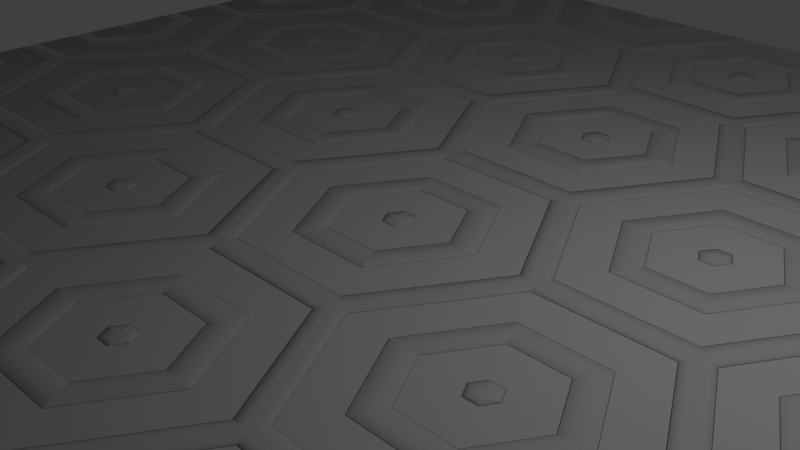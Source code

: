 # Source: distance.blend  (saved by Blender 2.80.75; exported with 4.5.12 LTS)
import bpy
from mathutils import Matrix  # noqa: F401  (used for matrix-valued properties, if any)

bpy.ops.wm.read_factory_settings(use_empty=True)
scene = bpy.context.scene
scene.name = 'Scene'

# ---- collections
col_collection = bpy.data.collections.new('Collection'); scene.collection.children.link(col_collection)

# ---- materials (node trees are filled in below, after node groups)
mat_hexa = bpy.data.materials.new('hexa')
mat_hexa.use_transparent_shadow = False

# ---- node groups
ng_lines = bpy.data.node_groups.new('lines', 'ShaderNodeTree')
_s = ng_lines.interface.new_socket(name='Color', in_out='OUTPUT', socket_type='NodeSocketColor')
_s.default_value = (0.0, 0.0, 0.0, 0.0)
_s = ng_lines.interface.new_socket(name='Input', in_out='INPUT', socket_type='NodeSocketFloat')
_N = ng_lines.nodes; _L = ng_lines.links
n0 = _N.new('ShaderNodeRGBCurve'); n0.name = 'RGB Curves'; n0.location = (-160, -220)
n0.hide = True
_c = n0.mapping.curves[3]
while len(_c.points) > 2: _c.points.remove(_c.points[-1])
_c.points[0].location = (0.0, 1.0); _c.points[0].handle_type = 'AUTO'
_c.points[1].location = (0.12727, 0.0); _c.points[1].handle_type = 'AUTO'
_p = _c.points.new(0.33182, 0.0); _p.handle_type = 'AUTO'
_p = _c.points.new(0.48638, 0.5); _p.handle_type = 'AUTO'
_p = _c.points.new(0.5, 0.80626); _p.handle_type = 'AUTO'
_p = _c.points.new(0.50002, 0.50002); _p.handle_type = 'AUTO'
_p = _c.points.new(0.64545, 0.0); _p.handle_type = 'AUTO'
_p = _c.points.new(0.9, 0.0); _p.handle_type = 'AUTO'
_p = _c.points.new(1.0, 1.0); _p.handle_type = 'AUTO'
n0.mapping.update()
n1 = _N.new('NodeGroupInput'); n1.name = 'Group Input'; n1.location = (-420, -140)
n2 = _N.new('NodeGroupOutput'); n2.name = 'Group Output'; n2.location = (380, -140)
n3 = _N.new('ShaderNodeRGBCurve'); n3.name = 'RGB Curves.003'; n3.location = (-160, -180)
n3.hide = True
_c = n3.mapping.curves[3]
while len(_c.points) > 2: _c.points.remove(_c.points[-1])
_c.points[0].location = (0.0, 1.0); _c.points[0].handle_type = 'AUTO'
_c.points[1].location = (0.1, 1.0); _c.points[1].handle_type = 'AUTO'
_p = _c.points.new(0.1, 0.0); _p.handle_type = 'AUTO'
_p = _c.points.new(0.9, 0.0); _p.handle_type = 'AUTO'
_p = _c.points.new(0.9, 1.0); _p.handle_type = 'AUTO'
_p = _c.points.new(1.0, 1.0); _p.handle_type = 'AUTO'
n3.mapping.update()
n4 = _N.new('ShaderNodeRGBCurve'); n4.name = 'RGB Curves.002'; n4.location = (-160, -140)
n4.hide = True
_c = n4.mapping.curves[3]
while len(_c.points) > 2: _c.points.remove(_c.points[-1])
_c.points[0].location = (0.0, 0.0); _c.points[0].handle_type = 'AUTO'
_c.points[1].location = (0.4, 0.0); _c.points[1].handle_type = 'AUTO'
_p = _c.points.new(0.4, 1.0); _p.handle_type = 'AUTO'
_p = _c.points.new(0.6, 1.0); _p.handle_type = 'AUTO'
_p = _c.points.new(0.6, 0.0); _p.handle_type = 'AUTO'
_p = _c.points.new(1.0, 0.0); _p.handle_type = 'AUTO'
n4.mapping.update()
n5 = _N.new('NodeReroute'); n5.name = 'Reroute'; n5.location = (-220, -160)
n5.width = 16
n5.socket_idname = 'NodeSocketFloat'
n6 = _N.new('ShaderNodeValToRGB'); n6.name = 'ColorRamp'; n6.location = (-200, 180)
n6.color_ramp.interpolation = 'CONSTANT'
while len(n6.color_ramp.elements) > 1: n6.color_ramp.elements.remove(n6.color_ramp.elements[-1])
n6.color_ramp.elements[0].position = 0.0; n6.color_ramp.elements[0].color = (0.0, 0.0, 0.0, 1.0)
_e = n6.color_ramp.elements.new(0.99); _e.color = (1.0, 1.0, 1.0, 1.0)
n7 = _N.new('ShaderNodeRGBCurve'); n7.name = 'RGB Curves.001'; n7.location = (-160, -60)
n7.hide = True
n7.mapping.update()
n8 = _N.new('ShaderNodeMix'); n8.name = 'Mix'; n8.location = (160, -40)
n8.data_type = 'RGBA'
_L.new(n5.outputs[0], n0.inputs[1])
_L.new(n5.outputs[0], n7.inputs[1])
_L.new(n5.outputs[0], n4.inputs[1])
_L.new(n5.outputs[0], n3.inputs[1])
_L.new(n1.outputs[0], n5.inputs[0])
_L.new(n3.outputs[0], n8.inputs[7])
_L.new(n4.outputs[0], n8.inputs[6])
_L.new(n5.outputs[0], n6.inputs[0])
_L.new(n8.outputs[2], n2.inputs[0])
n2.is_active_output = True
ng_vect_abs = bpy.data.node_groups.new('vect_abs', 'ShaderNodeTree')
_s = ng_vect_abs.interface.new_socket(name='Vector', in_out='OUTPUT', socket_type='NodeSocketVector')
_s.min_value = 0.0
_s.max_value = 0.0
_s = ng_vect_abs.interface.new_socket(name='Vector', in_out='INPUT', socket_type='NodeSocketVector')
_s.min_value = -1e+04
_s.max_value = 1e+04
_N = ng_vect_abs.nodes; _L = ng_vect_abs.links
n0 = _N.new('ShaderNodeMath'); n0.name = 'Math.007'; n0.location = (0, 0)
n0.hide = True
n0.operation = 'ABSOLUTE'
n1 = _N.new('ShaderNodeMath'); n1.name = 'Math'; n1.location = (0, 40)
n1.hide = True
n1.operation = 'ABSOLUTE'
n2 = _N.new('ShaderNodeMath'); n2.name = 'Math.010'; n2.location = (0, -40)
n2.hide = True
n2.operation = 'ABSOLUTE'
n3 = _N.new('ShaderNodeSeparateXYZ'); n3.name = 'Separate XYZ'; n3.location = (-220, 40)
n4 = _N.new('NodeGroupInput'); n4.name = 'Group Input'; n4.location = (-420, 0)
n5 = _N.new('NodeGroupOutput'); n5.name = 'Group Output'; n5.location = (420, 0)
n6 = _N.new('ShaderNodeCombineXYZ'); n6.name = 'Combine XYZ'; n6.location = (220, 40)
_L.new(n3.outputs[0], n1.inputs[0])
_L.new(n3.outputs[1], n0.inputs[0])
_L.new(n3.outputs[2], n2.inputs[0])
_L.new(n1.outputs[0], n6.inputs[0])
_L.new(n0.outputs[0], n6.inputs[1])
_L.new(n4.outputs[0], n3.inputs[0])
_L.new(n6.outputs[0], n5.inputs[0])
n5.is_active_output = True
ng_hexa_dist = bpy.data.node_groups.new('hexa_dist', 'ShaderNodeTree')
_s = ng_hexa_dist.interface.new_socket(name='Value', in_out='OUTPUT', socket_type='NodeSocketFloat')
_s.min_value = 0.0
_s.max_value = 0.0
_s = ng_hexa_dist.interface.new_socket(name='Input', in_out='INPUT', socket_type='NodeSocketVector')
_N = ng_hexa_dist.nodes; _L = ng_hexa_dist.links
n0 = _N.new('NodeReroute'); n0.name = 'Reroute.001'; n0.location = (128, -3)
n0.width = 16
n0.socket_idname = 'NodeSocketVector'
n1 = _N.new('ShaderNodeVectorMath'); n1.name = 'Vector Math.001'; n1.location = (224, 80)
n1.operation = 'DOT_PRODUCT'
n1.inputs[1].default_value = (0.0, 1.0, 0.0)
n2 = _N.new('NodeGroupOutput'); n2.name = 'Group Output'; n2.location = (879, 80)
n3 = _N.new('NodeGroupInput'); n3.name = 'Group Input'; n3.location = (-320, 40)
n4 = _N.new('ShaderNodeGroup'); n4.name = 'Group.006'; n4.location = (-100, 80)
n4.node_tree = ng_vect_abs
n5 = _N.new('ShaderNodeVectorMath'); n5.name = 'Vector Math.003'; n5.location = (224, -80)
n5.operation = 'DOT_PRODUCT'
n5.inputs[1].default_value = (0.866, 0.5, 0.0)
n6 = _N.new('ShaderNodeMath'); n6.name = 'Math.007'; n6.location = (664, 80)
n6.operation = 'MAXIMUM'
n7 = _N.new('ShaderNodeMath'); n7.name = 'Math'; n7.location = (444, -80)
n7.operation = 'MULTIPLY'
n7.inputs[1].default_value = 1.035
_L.new(n0.outputs[0], n1.inputs[0])
_L.new(n0.outputs[0], n5.inputs[0])
_L.new(n3.outputs[0], n4.inputs[0])
_L.new(n6.outputs[0], n2.inputs[0])
_L.new(n1.outputs[1], n6.inputs[0])
_L.new(n5.outputs[1], n7.inputs[0])
_L.new(n4.outputs[0], n0.inputs[0])
_L.new(n7.outputs[0], n6.inputs[1])
n2.is_active_output = True
ng_hexa_grid_dist = bpy.data.node_groups.new('hexa_grid_dist', 'ShaderNodeTree')
_s = ng_hexa_grid_dist.interface.new_socket(name='Value', in_out='OUTPUT', socket_type='NodeSocketFloat')
_s.min_value = 0.0
_s.max_value = 0.0
_s = ng_hexa_grid_dist.interface.new_socket(name='Input', in_out='INPUT', socket_type='NodeSocketVector')
_N = ng_hexa_grid_dist.nodes; _L = ng_hexa_grid_dist.links
n0 = _N.new('ShaderNodeVectorMath'); n0.name = 'Vector Math'; n0.location = (-100, -160)
n0.operation = 'SUBTRACT'
n0.inputs[1].default_value = (1.433, 0.866, 0.0)
n1 = _N.new('ShaderNodeGroup'); n1.name = 'Group.004'; n1.location = (60, -340)
n1.node_tree = ng_hexa_dist
n2 = _N.new('ShaderNodeVectorMath'); n2.name = 'Vector Math.001'; n2.location = (-100, 20)
n2.operation = 'SUBTRACT'
n2.inputs[1].default_value = (2.866, 0.0, 0.0)
n3 = _N.new('ShaderNodeVectorMath'); n3.name = 'Vector Math.003'; n3.location = (-100, 180)
n3.operation = 'SUBTRACT'
n3.inputs[1].default_value = (0.0, 1.732, 0.0)
n4 = _N.new('ShaderNodeVectorMath'); n4.name = 'Vector Math.004'; n4.location = (-100, 340)
n4.operation = 'SUBTRACT'
n4.inputs[1].default_value = (2.866, 1.732, 0.0)
n5 = _N.new('ShaderNodeMath'); n5.name = 'Math.007'; n5.location = (280, 320)
n5.operation = 'MINIMUM'
n6 = _N.new('NodeReroute'); n6.name = 'Reroute'; n6.location = (-280, -300)
n6.width = 16
n6.socket_idname = 'NodeSocketVector'
n7 = _N.new('ShaderNodeMath'); n7.name = 'Math.003'; n7.location = (640, -120)
n7.operation = 'MINIMUM'
n8 = _N.new('NodeGroupOutput'); n8.name = 'Group Output'; n8.location = (1080, -40)
n9 = _N.new('ShaderNodeMath'); n9.name = 'Math.001'; n9.location = (860, -80)
n9.operation = 'DIVIDE'
n9.inputs[1].default_value = 0.866
n10 = _N.new('ShaderNodeGroup'); n10.name = 'Group.009'; n10.location = (60, 300)
n10.node_tree = ng_hexa_dist
n11 = _N.new('ShaderNodeMath'); n11.name = 'Math.006'; n11.location = (460, 160)
n11.operation = 'MINIMUM'
n12 = _N.new('ShaderNodeMath'); n12.name = 'Math'; n12.location = (280, -220)
n12.operation = 'MINIMUM'
n13 = _N.new('ShaderNodeGroup'); n13.name = 'Group.005'; n13.location = (60, -200)
n13.node_tree = ng_hexa_dist
n14 = _N.new('ShaderNodeGroup'); n14.name = 'Group.008'; n14.location = (60, 140)
n14.node_tree = ng_hexa_dist
n15 = _N.new('ShaderNodeGroup'); n15.name = 'Group.006'; n15.location = (60, -20)
n15.node_tree = ng_hexa_dist
n16 = _N.new('NodeGroupInput'); n16.name = 'Group Input'; n16.location = (-480, 0)
_L.new(n6.outputs[0], n1.inputs[0])
_L.new(n1.outputs[0], n12.inputs[1])
_L.new(n0.outputs[0], n13.inputs[0])
_L.new(n6.outputs[0], n0.inputs[0])
_L.new(n12.outputs[0], n7.inputs[1])
_L.new(n2.outputs[0], n15.inputs[0])
_L.new(n6.outputs[0], n2.inputs[0])
_L.new(n3.outputs[0], n14.inputs[0])
_L.new(n6.outputs[0], n3.inputs[0])
_L.new(n11.outputs[0], n7.inputs[0])
_L.new(n16.outputs[0], n6.inputs[0])
_L.new(n4.outputs[0], n10.inputs[0])
_L.new(n10.outputs[0], n5.inputs[0])
_L.new(n7.outputs[0], n9.inputs[0])
_L.new(n14.outputs[0], n5.inputs[1])
_L.new(n6.outputs[0], n4.inputs[0])
_L.new(n9.outputs[0], n8.inputs[0])
_L.new(n5.outputs[0], n11.inputs[0])
_L.new(n13.outputs[0], n12.inputs[0])
_L.new(n15.outputs[0], n11.inputs[1])
n8.is_active_output = True
ng_vect_box = bpy.data.node_groups.new('vect_box', 'ShaderNodeTree')
_s = ng_vect_box.interface.new_socket(name='Vector', in_out='OUTPUT', socket_type='NodeSocketVector')
_s.min_value = 0.0
_s.max_value = 0.0
_s = ng_vect_box.interface.new_socket(name='Vector', in_out='INPUT', socket_type='NodeSocketVector')
_s.min_value = -1e+04
_s.max_value = 1e+04
_N = ng_vect_box.nodes; _L = ng_vect_box.links
n0 = _N.new('NodeGroupOutput'); n0.name = 'Group Output'; n0.location = (1000, 0)
n1 = _N.new('ShaderNodeCombineXYZ'); n1.name = 'Combine XYZ'; n1.location = (800, 40)
n2 = _N.new('ShaderNodeMath'); n2.name = 'Math.002'; n2.location = (140, 120)
n2.operation = 'DIVIDE'
n3 = _N.new('ShaderNodeMath'); n3.name = 'Math.003'; n3.location = (580, 100)
n3.operation = 'MULTIPLY'
n4 = _N.new('ShaderNodeMath'); n4.name = 'Math.004'; n4.location = (420, -120)
n4.operation = 'FRACT'
n5 = _N.new('ShaderNodeMath'); n5.name = 'Math.005'; n5.location = (200, -180)
n5.operation = 'DIVIDE'
n6 = _N.new('ShaderNodeValue'); n6.name = 'Value.001'; n6.location = (-40, -300)
n6.outputs[0].default_value = 1.732
n7 = _N.new('ShaderNodeMath'); n7.name = 'Math.006'; n7.location = (640, -200)
n7.operation = 'MULTIPLY'
n8 = _N.new('ShaderNodeValue'); n8.name = 'Value'; n8.location = (-100, 260)
n8.outputs[0].default_value = 2.866
n9 = _N.new('ShaderNodeMath'); n9.name = 'Math.001'; n9.location = (360, 180)
n9.operation = 'FRACT'
n10 = _N.new('ShaderNodeSeparateXYZ'); n10.name = 'Separate XYZ'; n10.location = (-200, 60)
n11 = _N.new('NodeGroupInput'); n11.name = 'Group Input'; n11.location = (-420, 0)
_L.new(n11.outputs[0], n10.inputs[0])
_L.new(n1.outputs[0], n0.inputs[0])
_L.new(n9.outputs[0], n3.inputs[0])
_L.new(n2.outputs[0], n9.inputs[0])
_L.new(n8.outputs[0], n2.inputs[1])
_L.new(n3.outputs[0], n1.inputs[0])
_L.new(n8.outputs[0], n3.inputs[1])
_L.new(n4.outputs[0], n7.inputs[0])
_L.new(n5.outputs[0], n4.inputs[0])
_L.new(n6.outputs[0], n5.inputs[1])
_L.new(n6.outputs[0], n7.inputs[1])
_L.new(n7.outputs[0], n1.inputs[1])
_L.new(n10.outputs[0], n2.inputs[0])
_L.new(n10.outputs[1], n5.inputs[0])
n0.is_active_output = True

# ---- material node trees
mat_hexa.use_nodes = True; mat_hexa.node_tree.nodes.clear()
_N = mat_hexa.node_tree.nodes; _L = mat_hexa.node_tree.links
n0 = _N.new('ShaderNodeOutputMaterial'); n0.name = 'Material Output'; n0.location = (1948, 226)
n1 = _N.new('ShaderNodeMath'); n1.name = 'Math.004'; n1.location = (296, -320)
n1.operation = 'MULTIPLY'
n2 = _N.new('ShaderNodeMath'); n2.name = 'Math.005'; n2.location = (456, -320)
n2.operation = 'FRACT'
n3 = _N.new('ShaderNodeGroup'); n3.name = 'Group.002'; n3.location = (80, -140)
n3.node_tree = ng_lines
n3.inputs[0].default_value = 0.0
n4 = _N.new('ShaderNodeVectorMath'); n4.name = 'Vector Math.002'; n4.location = (136, -320)
n4.operation = 'DOT_PRODUCT'
n4.inputs[1].default_value = (-0.866, 0.5, 0.0)
n5 = _N.new('ShaderNodeGroup'); n5.name = 'Group.001'; n5.location = (616, -320)
n5.node_tree = ng_lines
n6 = _N.new('NodeReroute'); n6.name = 'Reroute.002'; n6.location = (260, -600)
n6.width = 16
n6.socket_idname = 'NodeSocketFloat'
n7 = _N.new('ShaderNodeValue'); n7.name = 'Value'; n7.location = (40, -560)
n7.outputs[0].default_value = 1.0
n8 = _N.new('ShaderNodeGroup'); n8.name = 'Group.003'; n8.location = (-180, -160)
n8.node_tree = ng_vect_abs
n9 = _N.new('NodeReroute'); n9.name = 'Reroute.003'; n9.location = (520, 360)
n9.width = 16
n9.socket_idname = 'NodeSocketVector'
n10 = _N.new('ShaderNodeTexCoord'); n10.name = 'Texture Coordinate'; n10.location = (-280, 540)
n11 = _N.new('ShaderNodeMapping'); n11.name = 'Mapping'; n11.location = (-80, 580)
n11.vector_type = 'TEXTURE'
n12 = _N.new('ShaderNodeGroup'); n12.name = 'Group.010'; n12.location = (600, 440)
n12.node_tree = ng_hexa_grid_dist
n13 = _N.new('ShaderNodeGroup'); n13.name = 'Group.007'; n13.location = (300, 420)
n13.node_tree = ng_vect_box
n14 = _N.new('ShaderNodeMath'); n14.name = 'Math'; n14.location = (1480, 160)
n14.use_clamp = True
n14.inputs[1].default_value = 0.0
n15 = _N.new('ShaderNodeMath'); n15.name = 'Math.001'; n15.location = (1820, 0)
n15.operation = 'LESS_THAN'
n15.inputs[1].default_value = 0.1
n16 = _N.new('ShaderNodeBsdfPrincipled'); n16.name = 'Principled BSDF'; n16.location = (2440, 240)
n16.distribution = 'GGX'
n16.subsurface_method = 'BURLEY'
n16.inputs[0].default_value = (0.1749, 0.1749, 0.1749, 1.0)
n16.inputs[3].default_value = 1.45
n16.inputs[27].default_value = (0.0, 0.0, 0.0, 1.0)
n16.inputs[28].default_value = 1.0
n17 = _N.new('ShaderNodeDisplacement'); n17.name = 'Displacement'; n17.location = (1740, 300)
n17.inputs[2].default_value = 0.3
n18 = _N.new('ShaderNodeGroup'); n18.name = 'Group'; n18.location = (960, 380)
n18.node_tree = ng_lines
_L.new(n4.outputs[1], n1.inputs[0])
_L.new(n7.outputs[0], n6.inputs[0])
_L.new(n1.outputs[0], n2.inputs[0])
_L.new(n6.outputs[0], n1.inputs[1])
_L.new(n2.outputs[0], n5.inputs[0])
_L.new(n8.outputs[0], n4.inputs[0])
_L.new(n10.outputs[2], n11.inputs[0])
_L.new(n11.outputs[0], n13.inputs[0])
_L.new(n9.outputs[0], n12.inputs[0])
_L.new(n13.outputs[0], n9.inputs[0])
_L.new(n9.outputs[0], n8.inputs[0])
_L.new(n12.outputs[0], n18.inputs[0])
_L.new(n18.outputs[0], n14.inputs[0])
_L.new(n17.outputs[0], n0.inputs[2])
_L.new(n14.outputs[0], n17.inputs[0])
_L.new(n14.outputs[0], n15.inputs[0])
_L.new(n15.outputs[0], n16.inputs[2])
_L.new(n16.outputs[0], n0.inputs[0])
n0.is_active_output = True

# ---- world
world_world = bpy.data.worlds.new('World'); scene.world = world_world
world_world.use_nodes = True; world_world.node_tree.nodes.clear()
_N = world_world.node_tree.nodes; _L = world_world.node_tree.links
n0 = _N.new('ShaderNodeOutputWorld'); n0.name = 'World Output'; n0.location = (300, 300)
n1 = _N.new('ShaderNodeBackground'); n1.name = 'Background'; n1.location = (10, 300)
n1.inputs[0].default_value = (0.05088, 0.05088, 0.05088, 1.0)
_L.new(n1.outputs[0], n0.inputs[0])
n0.is_active_output = True
world_world.color = (0.05088, 0.05088, 0.05088)
world_world.use_sun_shadow = False
world_world.sun_shadow_jitter_overblur = 0.0

# ---- cameras
cam_camera = bpy.data.cameras.new('Camera')
cam_camera.clip_end = 100.0
cam_camera.ortho_scale = 7.314

# ---- lights
light_light = bpy.data.lights.new('Light', 'POINT')
light_light.transmission_factor = 0.0
light_light.energy = 1000.0
light_light.shadow_soft_size = 0.1
light_light.shadow_maximum_resolution = 0.006
light_light.use_absolute_resolution = True

# ---- meshes
me_plane = bpy.data.meshes.new('Plane')
me_plane.from_pydata([(-1.0, -1.0, 0.0), (1.0, -1.0, 0.0), (-1.0, 1.0, 0.0), (1.0, 1.0, 0.0), (1.097, -0.1444, -0.2129), (1.186, -0.1562, -0.1229)], [(4, 5)], [(0, 1, 3, 2)])
_uv = me_plane.uv_layers.new(name='UVMap')
_uv.uv.foreach_set('vector', [-4.311, -4.311, 4.311, -4.311, 4.311, 4.311, -4.311, 4.311])
me_plane.materials.append(mat_hexa)
me_plane.use_remesh_preserve_volume = False
me_plane.use_remesh_preserve_attributes = False
me_plane.use_mirror_vertex_groups = False
me_plane.update()
me_torus = bpy.data.meshes.new('Torus')
me_torus.from_pydata([(10.0, 0.0, 0.0), (9.732, 0.0, 1.0), (9.0, 0.0, 1.732), (8.0, 0.0, 2.0), (7.0, 0.0, 1.732), (6.268, 0.0, 1.0), (6.0, 0.0, 2.449e-16), (6.268, 0.0, -1.0), (7.0, 0.0, -1.732), (8.0, 0.0, -2.0), (9.0, 0.0, -1.732), (9.732, 0.0, -1.0), (9.914, 1.305, 0.0), (9.649, 1.27, 1.0), (8.923, 1.175, 1.732), (7.932, 1.044, 2.0), (6.94, 0.9137, 1.732), (6.214, 0.8181, 1.0), (5.949, 0.7832, 2.449e-16), (6.214, 0.8181, -1.0), (6.94, 0.9137, -1.732), (7.932, 1.044, -2.0), (8.923, 1.175, -1.732), (9.649, 1.27, -1.0), (9.659, 2.588, 0.0), (9.4, 2.519, 1.0), (8.693, 2.329, 1.732), (7.727, 2.071, 2.0), (6.761, 1.812, 1.732), (6.054, 1.622, 1.0), (5.796, 1.553, 2.449e-16), (6.054, 1.622, -1.0), (6.761, 1.812, -1.732), (7.727, 2.071, -2.0), (8.693, 2.329, -1.732), (9.4, 2.519, -1.0), (9.239, 3.827, 0.0), (8.991, 3.724, 1.0), (8.315, 3.444, 1.732), (7.391, 3.061, 2.0), (6.467, 2.679, 1.732), (5.791, 2.399, 1.0), (5.543, 2.296, 2.449e-16), (5.791, 2.399, -1.0), (6.467, 2.679, -1.732), (7.391, 3.061, -2.0), (8.315, 3.444, -1.732), (8.991, 3.724, -1.0), (8.66, 5.0, 0.0), (8.428, 4.866, 1.0), (7.794, 4.5, 1.732), (6.928, 4.0, 2.0), (6.062, 3.5, 1.732), (5.428, 3.134, 1.0), (5.196, 3.0, 2.449e-16), (5.428, 3.134, -1.0), (6.062, 3.5, -1.732), (6.928, 4.0, -2.0), (7.794, 4.5, -1.732), (8.428, 4.866, -1.0), (7.934, 6.088, 0.0), (7.721, 5.924, 1.0), (7.14, 5.479, 1.732), (6.347, 4.87, 2.0), (5.553, 4.261, 1.732), (4.973, 3.816, 1.0), (4.76, 3.653, 2.449e-16), (4.973, 3.816, -1.0), (5.553, 4.261, -1.732), (6.347, 4.87, -2.0), (7.14, 5.479, -1.732), (7.721, 5.924, -1.0), (7.071, 7.071, 0.0), (6.882, 6.882, 1.0), (6.364, 6.364, 1.732), (5.657, 5.657, 2.0), (4.95, 4.95, 1.732), (4.432, 4.432, 1.0), (4.243, 4.243, 2.449e-16), (4.432, 4.432, -1.0), (4.95, 4.95, -1.732), (5.657, 5.657, -2.0), (6.364, 6.364, -1.732), (6.882, 6.882, -1.0), (6.088, 7.934, 0.0), (5.924, 7.721, 1.0), (5.479, 7.14, 1.732), (4.87, 6.347, 2.0), (4.261, 5.553, 1.732), (3.816, 4.973, 1.0), (3.653, 4.76, 2.449e-16), (3.816, 4.973, -1.0), (4.261, 5.553, -1.732), (4.87, 6.347, -2.0), (5.479, 7.14, -1.732), (5.924, 7.721, -1.0), (5.0, 8.66, 0.0), (4.866, 8.428, 1.0), (4.5, 7.794, 1.732), (4.0, 6.928, 2.0), (3.5, 6.062, 1.732), (3.134, 5.428, 1.0), (3.0, 5.196, 2.449e-16), (3.134, 5.428, -1.0), (3.5, 6.062, -1.732), (4.0, 6.928, -2.0), (4.5, 7.794, -1.732), (4.866, 8.428, -1.0), (3.827, 9.239, 0.0), (3.724, 8.991, 1.0), (3.444, 8.315, 1.732), (3.061, 7.391, 2.0), (2.679, 6.467, 1.732), (2.399, 5.791, 1.0), (2.296, 5.543, 2.449e-16), (2.399, 5.791, -1.0), (2.679, 6.467, -1.732), (3.061, 7.391, -2.0), (3.444, 8.315, -1.732), (3.724, 8.991, -1.0), (2.588, 9.659, 0.0), (2.519, 9.4, 1.0), (2.329, 8.693, 1.732), (2.071, 7.727, 2.0), (1.812, 6.761, 1.732), (1.622, 6.054, 1.0), (1.553, 5.796, 2.449e-16), (1.622, 6.054, -1.0), (1.812, 6.761, -1.732), (2.071, 7.727, -2.0), (2.329, 8.693, -1.732), (2.519, 9.4, -1.0), (1.305, 9.914, 0.0), (1.27, 9.649, 1.0), (1.175, 8.923, 1.732), (1.044, 7.932, 2.0), (0.9137, 6.94, 1.732), (0.8181, 6.214, 1.0), (0.7832, 5.949, 2.449e-16), (0.8181, 6.214, -1.0), (0.9137, 6.94, -1.732), (1.044, 7.932, -2.0), (1.175, 8.923, -1.732), (1.27, 9.649, -1.0), (7.55e-07, 10.0, 0.0), (7.347e-07, 9.732, 1.0), (6.795e-07, 9.0, 1.732), (6.04e-07, 8.0, 2.0), (5.285e-07, 7.0, 1.732), (4.732e-07, 6.268, 1.0), (4.53e-07, 6.0, 2.449e-16), (4.732e-07, 6.268, -1.0), (5.285e-07, 7.0, -1.732), (6.04e-07, 8.0, -2.0), (6.795e-07, 9.0, -1.732), (7.347e-07, 9.732, -1.0), (-1.305, 9.914, 0.0), (-1.27, 9.649, 1.0), (-1.175, 8.923, 1.732), (-1.044, 7.932, 2.0), (-0.9137, 6.94, 1.732), (-0.8181, 6.214, 1.0), (-0.7832, 5.949, 2.449e-16), (-0.8181, 6.214, -1.0), (-0.9137, 6.94, -1.732), (-1.044, 7.932, -2.0), (-1.175, 8.923, -1.732), (-1.27, 9.649, -1.0), (-2.588, 9.659, 0.0), (-2.519, 9.4, 1.0), (-2.329, 8.693, 1.732), (-2.071, 7.727, 2.0), (-1.812, 6.761, 1.732), (-1.622, 6.054, 1.0), (-1.553, 5.796, 2.449e-16), (-1.622, 6.054, -1.0), (-1.812, 6.761, -1.732), (-2.071, 7.727, -2.0), (-2.329, 8.693, -1.732), (-2.519, 9.4, -1.0), (-3.827, 9.239, 0.0), (-3.724, 8.991, 1.0), (-3.444, 8.315, 1.732), (-3.061, 7.391, 2.0), (-2.679, 6.467, 1.732), (-2.399, 5.791, 1.0), (-2.296, 5.543, 2.449e-16), (-2.399, 5.791, -1.0), (-2.679, 6.467, -1.732), (-3.061, 7.391, -2.0), (-3.444, 8.315, -1.732), (-3.724, 8.991, -1.0), (-5.0, 8.66, 0.0), (-4.866, 8.428, 1.0), (-4.5, 7.794, 1.732), (-4.0, 6.928, 2.0), (-3.5, 6.062, 1.732), (-3.134, 5.428, 1.0), (-3.0, 5.196, 2.449e-16), (-3.134, 5.428, -1.0), (-3.5, 6.062, -1.732), (-4.0, 6.928, -2.0), (-4.5, 7.794, -1.732), (-4.866, 8.428, -1.0), (-6.088, 7.934, 0.0), (-5.924, 7.721, 1.0), (-5.479, 7.14, 1.732), (-4.87, 6.347, 2.0), (-4.261, 5.553, 1.732), (-3.816, 4.973, 1.0), (-3.653, 4.76, 2.449e-16), (-3.816, 4.973, -1.0), (-4.261, 5.553, -1.732), (-4.87, 6.347, -2.0), (-5.479, 7.14, -1.732), (-5.924, 7.721, -1.0), (-7.071, 7.071, 0.0), (-6.882, 6.882, 1.0), (-6.364, 6.364, 1.732), (-5.657, 5.657, 2.0), (-4.95, 4.95, 1.732), (-4.432, 4.432, 1.0), (-4.243, 4.243, 2.449e-16), (-4.432, 4.432, -1.0), (-4.95, 4.95, -1.732), (-5.657, 5.657, -2.0), (-6.364, 6.364, -1.732), (-6.882, 6.882, -1.0), (-7.934, 6.088, 0.0), (-7.721, 5.924, 1.0), (-7.14, 5.479, 1.732), (-6.347, 4.87, 2.0), (-5.553, 4.261, 1.732), (-4.973, 3.816, 1.0), (-4.76, 3.653, 2.449e-16), (-4.973, 3.816, -1.0), (-5.553, 4.261, -1.732), (-6.347, 4.87, -2.0), (-7.14, 5.479, -1.732), (-7.721, 5.924, -1.0), (-8.66, 5.0, 0.0), (-8.428, 4.866, 1.0), (-7.794, 4.5, 1.732), (-6.928, 4.0, 2.0), (-6.062, 3.5, 1.732), (-5.428, 3.134, 1.0), (-5.196, 3.0, 2.449e-16), (-5.428, 3.134, -1.0), (-6.062, 3.5, -1.732), (-6.928, 4.0, -2.0), (-7.794, 4.5, -1.732), (-8.428, 4.866, -1.0), (-9.239, 3.827, 0.0), (-8.991, 3.724, 1.0), (-8.315, 3.444, 1.732), (-7.391, 3.061, 2.0), (-6.467, 2.679, 1.732), (-5.791, 2.399, 1.0), (-5.543, 2.296, 2.449e-16), (-5.791, 2.399, -1.0), (-6.467, 2.679, -1.732), (-7.391, 3.061, -2.0), (-8.315, 3.444, -1.732), (-8.991, 3.724, -1.0), (-9.659, 2.588, 0.0), (-9.4, 2.519, 1.0), (-8.693, 2.329, 1.732), (-7.727, 2.071, 2.0), (-6.761, 1.812, 1.732), (-6.054, 1.622, 1.0), (-5.796, 1.553, 2.449e-16), (-6.054, 1.622, -1.0), (-6.761, 1.812, -1.732), (-7.727, 2.071, -2.0), (-8.693, 2.329, -1.732), (-9.4, 2.519, -1.0), (-9.914, 1.305, 0.0), (-9.649, 1.27, 1.0), (-8.923, 1.175, 1.732), (-7.932, 1.044, 2.0), (-6.94, 0.9137, 1.732), (-6.214, 0.8181, 1.0), (-5.949, 0.7832, 2.449e-16), (-6.214, 0.8181, -1.0), (-6.94, 0.9137, -1.732), (-7.932, 1.044, -2.0), (-8.923, 1.175, -1.732), (-9.649, 1.27, -1.0), (-10.0, 8.742e-07, 0.0), (-9.732, 8.508e-07, 1.0), (-9.0, 7.868e-07, 1.732), (-8.0, 6.994e-07, 2.0), (-7.0, 6.12e-07, 1.732), (-6.268, 5.48e-07, 1.0), (-6.0, 5.245e-07, 2.449e-16), (-6.268, 5.48e-07, -1.0), (-7.0, 6.12e-07, -1.732), (-8.0, 6.994e-07, -2.0), (-9.0, 7.868e-07, -1.732), (-9.732, 8.508e-07, -1.0), (-9.914, -1.305, 0.0), (-9.649, -1.27, 1.0), (-8.923, -1.175, 1.732), (-7.932, -1.044, 2.0), (-6.94, -0.9137, 1.732), (-6.214, -0.8181, 1.0), (-5.949, -0.7832, 2.449e-16), (-6.214, -0.8181, -1.0), (-6.94, -0.9137, -1.732), (-7.932, -1.044, -2.0), (-8.923, -1.175, -1.732), (-9.649, -1.27, -1.0), (-9.659, -2.588, 0.0), (-9.4, -2.519, 1.0), (-8.693, -2.329, 1.732), (-7.727, -2.071, 2.0), (-6.761, -1.812, 1.732), (-6.054, -1.622, 1.0), (-5.796, -1.553, 2.449e-16), (-6.054, -1.622, -1.0), (-6.761, -1.812, -1.732), (-7.727, -2.071, -2.0), (-8.693, -2.329, -1.732), (-9.4, -2.519, -1.0), (-9.239, -3.827, 0.0), (-8.991, -3.724, 1.0), (-8.315, -3.444, 1.732), (-7.391, -3.061, 2.0), (-6.467, -2.679, 1.732), (-5.791, -2.399, 1.0), (-5.543, -2.296, 2.449e-16), (-5.791, -2.399, -1.0), (-6.467, -2.679, -1.732), (-7.391, -3.061, -2.0), (-8.315, -3.444, -1.732), (-8.991, -3.724, -1.0), (-8.66, -5.0, 0.0), (-8.428, -4.866, 1.0), (-7.794, -4.5, 1.732), (-6.928, -4.0, 2.0), (-6.062, -3.5, 1.732), (-5.428, -3.134, 1.0), (-5.196, -3.0, 2.449e-16), (-5.428, -3.134, -1.0), (-6.062, -3.5, -1.732), (-6.928, -4.0, -2.0), (-7.794, -4.5, -1.732), (-8.428, -4.866, -1.0), (-7.934, -6.088, 0.0), (-7.721, -5.924, 1.0), (-7.14, -5.479, 1.732), (-6.347, -4.87, 2.0), (-5.553, -4.261, 1.732), (-4.973, -3.816, 1.0), (-4.76, -3.653, 2.449e-16), (-4.973, -3.816, -1.0), (-5.553, -4.261, -1.732), (-6.347, -4.87, -2.0), (-7.14, -5.479, -1.732), (-7.721, -5.924, -1.0), (-7.071, -7.071, 0.0), (-6.882, -6.882, 1.0), (-6.364, -6.364, 1.732), (-5.657, -5.657, 2.0), (-4.95, -4.95, 1.732), (-4.432, -4.432, 1.0), (-4.243, -4.243, 2.449e-16), (-4.432, -4.432, -1.0), (-4.95, -4.95, -1.732), (-5.657, -5.657, -2.0), (-6.364, -6.364, -1.732), (-6.882, -6.882, -1.0), (-6.088, -7.934, 0.0), (-5.925, -7.721, 1.0), (-5.479, -7.14, 1.732), (-4.87, -6.347, 2.0), (-4.261, -5.553, 1.732), (-3.816, -4.973, 1.0), (-3.653, -4.76, 2.449e-16), (-3.816, -4.973, -1.0), (-4.261, -5.553, -1.732), (-4.87, -6.347, -2.0), (-5.479, -7.14, -1.732), (-5.925, -7.721, -1.0), (-5.0, -8.66, 0.0), (-4.866, -8.428, 1.0), (-4.5, -7.794, 1.732), (-4.0, -6.928, 2.0), (-3.5, -6.062, 1.732), (-3.134, -5.428, 1.0), (-3.0, -5.196, 2.449e-16), (-3.134, -5.428, -1.0), (-3.5, -6.062, -1.732), (-4.0, -6.928, -2.0), (-4.5, -7.794, -1.732), (-4.866, -8.428, -1.0), (-3.827, -9.239, 0.0), (-3.724, -8.991, 1.0), (-3.444, -8.315, 1.732), (-3.061, -7.391, 2.0), (-2.679, -6.467, 1.732), (-2.399, -5.791, 1.0), (-2.296, -5.543, 2.449e-16), (-2.399, -5.791, -1.0), (-2.679, -6.467, -1.732), (-3.061, -7.391, -2.0), (-3.444, -8.315, -1.732), (-3.724, -8.991, -1.0), (-2.588, -9.659, 0.0), (-2.519, -9.4, 1.0), (-2.329, -8.693, 1.732), (-2.071, -7.727, 2.0), (-1.812, -6.761, 1.732), (-1.622, -6.054, 1.0), (-1.553, -5.796, 2.449e-16), (-1.622, -6.054, -1.0), (-1.812, -6.761, -1.732), (-2.071, -7.727, -2.0), (-2.329, -8.693, -1.732), (-2.519, -9.4, -1.0), (-1.305, -9.914, 0.0), (-1.27, -9.649, 1.0), (-1.175, -8.923, 1.732), (-1.044, -7.932, 2.0), (-0.9137, -6.94, 1.732), (-0.8181, -6.214, 1.0), (-0.7832, -5.949, 2.449e-16), (-0.8181, -6.214, -1.0), (-0.9137, -6.94, -1.732), (-1.044, -7.932, -2.0), (-1.175, -8.923, -1.732), (-1.27, -9.649, -1.0), (7.55e-07, -10.0, 0.0), (7.347e-07, -9.732, 1.0), (6.795e-07, -9.0, 1.732), (6.04e-07, -8.0, 2.0), (5.285e-07, -7.0, 1.732), (4.732e-07, -6.268, 1.0), (4.53e-07, -6.0, 2.449e-16), (4.732e-07, -6.268, -1.0), (5.285e-07, -7.0, -1.732), (6.04e-07, -8.0, -2.0), (6.795e-07, -9.0, -1.732), (7.347e-07, -9.732, -1.0), (1.305, -9.914, 0.0), (1.27, -9.649, 1.0), (1.175, -8.923, 1.732), (1.044, -7.932, 2.0), (0.9137, -6.94, 1.732), (0.8181, -6.214, 1.0), (0.7832, -5.949, 2.449e-16), (0.8181, -6.214, -1.0), (0.9137, -6.94, -1.732), (1.044, -7.932, -2.0), (1.175, -8.923, -1.732), (1.27, -9.649, -1.0), (2.588, -9.659, 0.0), (2.519, -9.4, 1.0), (2.329, -8.693, 1.732), (2.071, -7.727, 2.0), (1.812, -6.761, 1.732), (1.622, -6.054, 1.0), (1.553, -5.796, 2.449e-16), (1.622, -6.054, -1.0), (1.812, -6.761, -1.732), (2.071, -7.727, -2.0), (2.329, -8.693, -1.732), (2.519, -9.4, -1.0), (3.827, -9.239, 0.0), (3.724, -8.991, 1.0), (3.444, -8.315, 1.732), (3.061, -7.391, 2.0), (2.679, -6.467, 1.732), (2.399, -5.791, 1.0), (2.296, -5.543, 2.449e-16), (2.399, -5.791, -1.0), (2.679, -6.467, -1.732), (3.061, -7.391, -2.0), (3.444, -8.315, -1.732), (3.724, -8.991, -1.0), (5.0, -8.66, 0.0), (4.866, -8.428, 1.0), (4.5, -7.794, 1.732), (4.0, -6.928, 2.0), (3.5, -6.062, 1.732), (3.134, -5.428, 1.0), (3.0, -5.196, 2.449e-16), (3.134, -5.428, -1.0), (3.5, -6.062, -1.732), (4.0, -6.928, -2.0), (4.5, -7.794, -1.732), (4.866, -8.428, -1.0), (6.088, -7.934, 0.0), (5.924, -7.721, 1.0), (5.479, -7.14, 1.732), (4.87, -6.347, 2.0), (4.261, -5.553, 1.732), (3.816, -4.973, 1.0), (3.653, -4.76, 2.449e-16), (3.816, -4.973, -1.0), (4.261, -5.553, -1.732), (4.87, -6.347, -2.0), (5.479, -7.14, -1.732), (5.924, -7.721, -1.0), (7.071, -7.071, 0.0), (6.882, -6.882, 1.0), (6.364, -6.364, 1.732), (5.657, -5.657, 2.0), (4.95, -4.95, 1.732), (4.432, -4.432, 1.0), (4.243, -4.243, 2.449e-16), (4.432, -4.432, -1.0), (4.95, -4.95, -1.732), (5.657, -5.657, -2.0), (6.364, -6.364, -1.732), (6.882, -6.882, -1.0), (7.934, -6.088, 0.0), (7.721, -5.924, 1.0), (7.14, -5.479, 1.732), (6.347, -4.87, 2.0), (5.553, -4.261, 1.732), (4.973, -3.816, 1.0), (4.76, -3.653, 2.449e-16), (4.973, -3.816, -1.0), (5.553, -4.261, -1.732), (6.347, -4.87, -2.0), (7.14, -5.479, -1.732), (7.721, -5.924, -1.0), (8.66, -5.0, 0.0), (8.428, -4.866, 1.0), (7.794, -4.5, 1.732), (6.928, -4.0, 2.0), (6.062, -3.5, 1.732), (5.428, -3.134, 1.0), (5.196, -3.0, 2.449e-16), (5.428, -3.134, -1.0), (6.062, -3.5, -1.732), (6.928, -4.0, -2.0), (7.794, -4.5, -1.732), (8.428, -4.866, -1.0), (9.239, -3.827, 0.0), (8.991, -3.724, 1.0), (8.315, -3.444, 1.732), (7.391, -3.061, 2.0), (6.467, -2.679, 1.732), (5.791, -2.399, 1.0), (5.543, -2.296, 2.449e-16), (5.791, -2.399, -1.0), (6.467, -2.679, -1.732), (7.391, -3.061, -2.0), (8.315, -3.444, -1.732), (8.991, -3.724, -1.0), (9.659, -2.588, 0.0), (9.4, -2.519, 1.0), (8.693, -2.329, 1.732), (7.727, -2.071, 2.0), (6.761, -1.812, 1.732), (6.054, -1.622, 1.0), (5.796, -1.553, 2.449e-16), (6.054, -1.622, -1.0), (6.761, -1.812, -1.732), (7.727, -2.071, -2.0), (8.693, -2.329, -1.732), (9.4, -2.519, -1.0), (9.914, -1.305, 0.0), (9.649, -1.27, 1.0), (8.923, -1.175, 1.732), (7.932, -1.044, 2.0), (6.94, -0.9137, 1.732), (6.214, -0.8181, 1.0), (5.949, -0.7832, 2.449e-16), (6.214, -0.8181, -1.0), (6.94, -0.9137, -1.732), (7.932, -1.044, -2.0), (8.923, -1.175, -1.732), (9.649, -1.27, -1.0)], [], [(0, 12, 13, 1), (1, 13, 14, 2), (2, 14, 15, 3), (3, 15, 16, 4), (4, 16, 17, 5), (5, 17, 18, 6), (6, 18, 19, 7), (7, 19, 20, 8), (8, 20, 21, 9), (9, 21, 22, 10), (10, 22, 23, 11), (11, 23, 12, 0), (12, 24, 25, 13), (13, 25, 26, 14), (14, 26, 27, 15), (15, 27, 28, 16), (16, 28, 29, 17), (17, 29, 30, 18), (18, 30, 31, 19), (19, 31, 32, 20), (20, 32, 33, 21), (21, 33, 34, 22), (22, 34, 35, 23), (23, 35, 24, 12), (24, 36, 37, 25), (25, 37, 38, 26), (26, 38, 39, 27), (27, 39, 40, 28), (28, 40, 41, 29), (29, 41, 42, 30), (30, 42, 43, 31), (31, 43, 44, 32), (32, 44, 45, 33), (33, 45, 46, 34), (34, 46, 47, 35), (35, 47, 36, 24), (36, 48, 49, 37), (37, 49, 50, 38), (38, 50, 51, 39), (39, 51, 52, 40), (40, 52, 53, 41), (41, 53, 54, 42), (42, 54, 55, 43), (43, 55, 56, 44), (44, 56, 57, 45), (45, 57, 58, 46), (46, 58, 59, 47), (47, 59, 48, 36), (48, 60, 61, 49), (49, 61, 62, 50), (50, 62, 63, 51), (51, 63, 64, 52), (52, 64, 65, 53), (53, 65, 66, 54), (54, 66, 67, 55), (55, 67, 68, 56), (56, 68, 69, 57), (57, 69, 70, 58), (58, 70, 71, 59), (59, 71, 60, 48), (60, 72, 73, 61), (61, 73, 74, 62), (62, 74, 75, 63), (63, 75, 76, 64), (64, 76, 77, 65), (65, 77, 78, 66), (66, 78, 79, 67), (67, 79, 80, 68), (68, 80, 81, 69), (69, 81, 82, 70), (70, 82, 83, 71), (71, 83, 72, 60), (72, 84, 85, 73), (73, 85, 86, 74), (74, 86, 87, 75), (75, 87, 88, 76), (76, 88, 89, 77), (77, 89, 90, 78), (78, 90, 91, 79), (79, 91, 92, 80), (80, 92, 93, 81), (81, 93, 94, 82), (82, 94, 95, 83), (83, 95, 84, 72), (84, 96, 97, 85), (85, 97, 98, 86), (86, 98, 99, 87), (87, 99, 100, 88), (88, 100, 101, 89), (89, 101, 102, 90), (90, 102, 103, 91), (91, 103, 104, 92), (92, 104, 105, 93), (93, 105, 106, 94), (94, 106, 107, 95), (95, 107, 96, 84), (96, 108, 109, 97), (97, 109, 110, 98), (98, 110, 111, 99), (99, 111, 112, 100), (100, 112, 113, 101), (101, 113, 114, 102), (102, 114, 115, 103), (103, 115, 116, 104), (104, 116, 117, 105), (105, 117, 118, 106), (106, 118, 119, 107), (107, 119, 108, 96), (108, 120, 121, 109), (109, 121, 122, 110), (110, 122, 123, 111), (111, 123, 124, 112), (112, 124, 125, 113), (113, 125, 126, 114), (114, 126, 127, 115), (115, 127, 128, 116), (116, 128, 129, 117), (117, 129, 130, 118), (118, 130, 131, 119), (119, 131, 120, 108), (120, 132, 133, 121), (121, 133, 134, 122), (122, 134, 135, 123), (123, 135, 136, 124), (124, 136, 137, 125), (125, 137, 138, 126), (126, 138, 139, 127), (127, 139, 140, 128), (128, 140, 141, 129), (129, 141, 142, 130), (130, 142, 143, 131), (131, 143, 132, 120), (132, 144, 145, 133), (133, 145, 146, 134), (134, 146, 147, 135), (135, 147, 148, 136), (136, 148, 149, 137), (137, 149, 150, 138), (138, 150, 151, 139), (139, 151, 152, 140), (140, 152, 153, 141), (141, 153, 154, 142), (142, 154, 155, 143), (143, 155, 144, 132), (144, 156, 157, 145), (145, 157, 158, 146), (146, 158, 159, 147), (147, 159, 160, 148), (148, 160, 161, 149), (149, 161, 162, 150), (150, 162, 163, 151), (151, 163, 164, 152), (152, 164, 165, 153), (153, 165, 166, 154), (154, 166, 167, 155), (155, 167, 156, 144), (156, 168, 169, 157), (157, 169, 170, 158), (158, 170, 171, 159), (159, 171, 172, 160), (160, 172, 173, 161), (161, 173, 174, 162), (162, 174, 175, 163), (163, 175, 176, 164), (164, 176, 177, 165), (165, 177, 178, 166), (166, 178, 179, 167), (167, 179, 168, 156), (168, 180, 181, 169), (169, 181, 182, 170), (170, 182, 183, 171), (171, 183, 184, 172), (172, 184, 185, 173), (173, 185, 186, 174), (174, 186, 187, 175), (175, 187, 188, 176), (176, 188, 189, 177), (177, 189, 190, 178), (178, 190, 191, 179), (179, 191, 180, 168), (180, 192, 193, 181), (181, 193, 194, 182), (182, 194, 195, 183), (183, 195, 196, 184), (184, 196, 197, 185), (185, 197, 198, 186), (186, 198, 199, 187), (187, 199, 200, 188), (188, 200, 201, 189), (189, 201, 202, 190), (190, 202, 203, 191), (191, 203, 192, 180), (192, 204, 205, 193), (193, 205, 206, 194), (194, 206, 207, 195), (195, 207, 208, 196), (196, 208, 209, 197), (197, 209, 210, 198), (198, 210, 211, 199), (199, 211, 212, 200), (200, 212, 213, 201), (201, 213, 214, 202), (202, 214, 215, 203), (203, 215, 204, 192), (204, 216, 217, 205), (205, 217, 218, 206), (206, 218, 219, 207), (207, 219, 220, 208), (208, 220, 221, 209), (209, 221, 222, 210), (210, 222, 223, 211), (211, 223, 224, 212), (212, 224, 225, 213), (213, 225, 226, 214), (214, 226, 227, 215), (215, 227, 216, 204), (216, 228, 229, 217), (217, 229, 230, 218), (218, 230, 231, 219), (219, 231, 232, 220), (220, 232, 233, 221), (221, 233, 234, 222), (222, 234, 235, 223), (223, 235, 236, 224), (224, 236, 237, 225), (225, 237, 238, 226), (226, 238, 239, 227), (227, 239, 228, 216), (228, 240, 241, 229), (229, 241, 242, 230), (230, 242, 243, 231), (231, 243, 244, 232), (232, 244, 245, 233), (233, 245, 246, 234), (234, 246, 247, 235), (235, 247, 248, 236), (236, 248, 249, 237), (237, 249, 250, 238), (238, 250, 251, 239), (239, 251, 240, 228), (240, 252, 253, 241), (241, 253, 254, 242), (242, 254, 255, 243), (243, 255, 256, 244), (244, 256, 257, 245), (245, 257, 258, 246), (246, 258, 259, 247), (247, 259, 260, 248), (248, 260, 261, 249), (249, 261, 262, 250), (250, 262, 263, 251), (251, 263, 252, 240), (252, 264, 265, 253), (253, 265, 266, 254), (254, 266, 267, 255), (255, 267, 268, 256), (256, 268, 269, 257), (257, 269, 270, 258), (258, 270, 271, 259), (259, 271, 272, 260), (260, 272, 273, 261), (261, 273, 274, 262), (262, 274, 275, 263), (263, 275, 264, 252), (264, 276, 277, 265), (265, 277, 278, 266), (266, 278, 279, 267), (267, 279, 280, 268), (268, 280, 281, 269), (269, 281, 282, 270), (270, 282, 283, 271), (271, 283, 284, 272), (272, 284, 285, 273), (273, 285, 286, 274), (274, 286, 287, 275), (275, 287, 276, 264), (276, 288, 289, 277), (277, 289, 290, 278), (278, 290, 291, 279), (279, 291, 292, 280), (280, 292, 293, 281), (281, 293, 294, 282), (282, 294, 295, 283), (283, 295, 296, 284), (284, 296, 297, 285), (285, 297, 298, 286), (286, 298, 299, 287), (287, 299, 288, 276), (288, 300, 301, 289), (289, 301, 302, 290), (290, 302, 303, 291), (291, 303, 304, 292), (292, 304, 305, 293), (293, 305, 306, 294), (294, 306, 307, 295), (295, 307, 308, 296), (296, 308, 309, 297), (297, 309, 310, 298), (298, 310, 311, 299), (299, 311, 300, 288), (300, 312, 313, 301), (301, 313, 314, 302), (302, 314, 315, 303), (303, 315, 316, 304), (304, 316, 317, 305), (305, 317, 318, 306), (306, 318, 319, 307), (307, 319, 320, 308), (308, 320, 321, 309), (309, 321, 322, 310), (310, 322, 323, 311), (311, 323, 312, 300), (312, 324, 325, 313), (313, 325, 326, 314), (314, 326, 327, 315), (315, 327, 328, 316), (316, 328, 329, 317), (317, 329, 330, 318), (318, 330, 331, 319), (319, 331, 332, 320), (320, 332, 333, 321), (321, 333, 334, 322), (322, 334, 335, 323), (323, 335, 324, 312), (324, 336, 337, 325), (325, 337, 338, 326), (326, 338, 339, 327), (327, 339, 340, 328), (328, 340, 341, 329), (329, 341, 342, 330), (330, 342, 343, 331), (331, 343, 344, 332), (332, 344, 345, 333), (333, 345, 346, 334), (334, 346, 347, 335), (335, 347, 336, 324), (336, 348, 349, 337), (337, 349, 350, 338), (338, 350, 351, 339), (339, 351, 352, 340), (340, 352, 353, 341), (341, 353, 354, 342), (342, 354, 355, 343), (343, 355, 356, 344), (344, 356, 357, 345), (345, 357, 358, 346), (346, 358, 359, 347), (347, 359, 348, 336), (348, 360, 361, 349), (349, 361, 362, 350), (350, 362, 363, 351), (351, 363, 364, 352), (352, 364, 365, 353), (353, 365, 366, 354), (354, 366, 367, 355), (355, 367, 368, 356), (356, 368, 369, 357), (357, 369, 370, 358), (358, 370, 371, 359), (359, 371, 360, 348), (360, 372, 373, 361), (361, 373, 374, 362), (362, 374, 375, 363), (363, 375, 376, 364), (364, 376, 377, 365), (365, 377, 378, 366), (366, 378, 379, 367), (367, 379, 380, 368), (368, 380, 381, 369), (369, 381, 382, 370), (370, 382, 383, 371), (371, 383, 372, 360), (372, 384, 385, 373), (373, 385, 386, 374), (374, 386, 387, 375), (375, 387, 388, 376), (376, 388, 389, 377), (377, 389, 390, 378), (378, 390, 391, 379), (379, 391, 392, 380), (380, 392, 393, 381), (381, 393, 394, 382), (382, 394, 395, 383), (383, 395, 384, 372), (384, 396, 397, 385), (385, 397, 398, 386), (386, 398, 399, 387), (387, 399, 400, 388), (388, 400, 401, 389), (389, 401, 402, 390), (390, 402, 403, 391), (391, 403, 404, 392), (392, 404, 405, 393), (393, 405, 406, 394), (394, 406, 407, 395), (395, 407, 396, 384), (396, 408, 409, 397), (397, 409, 410, 398), (398, 410, 411, 399), (399, 411, 412, 400), (400, 412, 413, 401), (401, 413, 414, 402), (402, 414, 415, 403), (403, 415, 416, 404), (404, 416, 417, 405), (405, 417, 418, 406), (406, 418, 419, 407), (407, 419, 408, 396), (408, 420, 421, 409), (409, 421, 422, 410), (410, 422, 423, 411), (411, 423, 424, 412), (412, 424, 425, 413), (413, 425, 426, 414), (414, 426, 427, 415), (415, 427, 428, 416), (416, 428, 429, 417), (417, 429, 430, 418), (418, 430, 431, 419), (419, 431, 420, 408), (420, 432, 433, 421), (421, 433, 434, 422), (422, 434, 435, 423), (423, 435, 436, 424), (424, 436, 437, 425), (425, 437, 438, 426), (426, 438, 439, 427), (427, 439, 440, 428), (428, 440, 441, 429), (429, 441, 442, 430), (430, 442, 443, 431), (431, 443, 432, 420), (432, 444, 445, 433), (433, 445, 446, 434), (434, 446, 447, 435), (435, 447, 448, 436), (436, 448, 449, 437), (437, 449, 450, 438), (438, 450, 451, 439), (439, 451, 452, 440), (440, 452, 453, 441), (441, 453, 454, 442), (442, 454, 455, 443), (443, 455, 444, 432), (444, 456, 457, 445), (445, 457, 458, 446), (446, 458, 459, 447), (447, 459, 460, 448), (448, 460, 461, 449), (449, 461, 462, 450), (450, 462, 463, 451), (451, 463, 464, 452), (452, 464, 465, 453), (453, 465, 466, 454), (454, 466, 467, 455), (455, 467, 456, 444), (456, 468, 469, 457), (457, 469, 470, 458), (458, 470, 471, 459), (459, 471, 472, 460), (460, 472, 473, 461), (461, 473, 474, 462), (462, 474, 475, 463), (463, 475, 476, 464), (464, 476, 477, 465), (465, 477, 478, 466), (466, 478, 479, 467), (467, 479, 468, 456), (468, 480, 481, 469), (469, 481, 482, 470), (470, 482, 483, 471), (471, 483, 484, 472), (472, 484, 485, 473), (473, 485, 486, 474), (474, 486, 487, 475), (475, 487, 488, 476), (476, 488, 489, 477), (477, 489, 490, 478), (478, 490, 491, 479), (479, 491, 480, 468), (480, 492, 493, 481), (481, 493, 494, 482), (482, 494, 495, 483), (483, 495, 496, 484), (484, 496, 497, 485), (485, 497, 498, 486), (486, 498, 499, 487), (487, 499, 500, 488), (488, 500, 501, 489), (489, 501, 502, 490), (490, 502, 503, 491), (491, 503, 492, 480), (492, 504, 505, 493), (493, 505, 506, 494), (494, 506, 507, 495), (495, 507, 508, 496), (496, 508, 509, 497), (497, 509, 510, 498), (498, 510, 511, 499), (499, 511, 512, 500), (500, 512, 513, 501), (501, 513, 514, 502), (502, 514, 515, 503), (503, 515, 504, 492), (504, 516, 517, 505), (505, 517, 518, 506), (506, 518, 519, 507), (507, 519, 520, 508), (508, 520, 521, 509), (509, 521, 522, 510), (510, 522, 523, 511), (511, 523, 524, 512), (512, 524, 525, 513), (513, 525, 526, 514), (514, 526, 527, 515), (515, 527, 516, 504), (516, 528, 529, 517), (517, 529, 530, 518), (518, 530, 531, 519), (519, 531, 532, 520), (520, 532, 533, 521), (521, 533, 534, 522), (522, 534, 535, 523), (523, 535, 536, 524), (524, 536, 537, 525), (525, 537, 538, 526), (526, 538, 539, 527), (527, 539, 528, 516), (528, 540, 541, 529), (529, 541, 542, 530), (530, 542, 543, 531), (531, 543, 544, 532), (532, 544, 545, 533), (533, 545, 546, 534), (534, 546, 547, 535), (535, 547, 548, 536), (536, 548, 549, 537), (537, 549, 550, 538), (538, 550, 551, 539), (539, 551, 540, 528), (540, 552, 553, 541), (541, 553, 554, 542), (542, 554, 555, 543), (543, 555, 556, 544), (544, 556, 557, 545), (545, 557, 558, 546), (546, 558, 559, 547), (547, 559, 560, 548), (548, 560, 561, 549), (549, 561, 562, 550), (550, 562, 563, 551), (551, 563, 552, 540), (552, 564, 565, 553), (553, 565, 566, 554), (554, 566, 567, 555), (555, 567, 568, 556), (556, 568, 569, 557), (557, 569, 570, 558), (558, 570, 571, 559), (559, 571, 572, 560), (560, 572, 573, 561), (561, 573, 574, 562), (562, 574, 575, 563), (563, 575, 564, 552), (564, 0, 1, 565), (565, 1, 2, 566), (566, 2, 3, 567), (567, 3, 4, 568), (568, 4, 5, 569), (569, 5, 6, 570), (570, 6, 7, 571), (571, 7, 8, 572), (572, 8, 9, 573), (573, 9, 10, 574), (574, 10, 11, 575), (575, 11, 0, 564)])
me_torus.polygons.foreach_set('use_smooth', [True] * 576)
_uv = me_torus.uv_layers.new(name='UVMap')
_uv.uv.foreach_set('vector', [0.5, 0.5, 1.157, 0.5, 1.157, 1.221, 0.5, 1.221, 0.5, 1.221, 1.157, 1.221, 1.157, 1.942, 0.5, 1.942, 0.5, 1.942, 1.157, 1.942, 1.157, 2.663, 0.5, 2.663, 0.5, 2.663, 1.157, 2.663, 1.157, 3.384, 0.5, 3.384, 0.5, 3.384, 1.157, 3.384, 1.157, 4.105, 0.5, 4.105, 0.5, 4.105, 1.157, 4.105, 1.157, 4.826, 0.5, 4.826, 0.5, -3.826, 1.157, -3.826, 1.157, -3.105, 0.5, -3.105, 0.5, -3.105, 1.157, -3.105, 1.157, -2.384, 0.5, -2.384, 0.5, -2.384, 1.157, -2.384, 1.157, -1.663, 0.5, -1.663, 0.5, -1.663, 1.157, -1.663, 1.157, -0.9418, 0.5, -0.9418, 0.5, -0.9418, 1.157, -0.9418, 1.157, -0.2209, 0.5, -0.2209, 0.5, -0.2209, 1.157, -0.2209, 1.157, 0.5, 0.5, 0.5, 1.157, 0.5, 1.814, 0.5, 1.814, 1.221, 1.157, 1.221, 1.157, 1.221, 1.814, 1.221, 1.814, 1.942, 1.157, 1.942, 1.157, 1.942, 1.814, 1.942, 1.814, 2.663, 1.157, 2.663, 1.157, 2.663, 1.814, 2.663, 1.814, 3.384, 1.157, 3.384, 1.157, 3.384, 1.814, 3.384, 1.814, 4.105, 1.157, 4.105, 1.157, 4.105, 1.814, 4.105, 1.814, 4.826, 1.157, 4.826, 1.157, -3.826, 1.814, -3.826, 1.814, -3.105, 1.157, -3.105, 1.157, -3.105, 1.814, -3.105, 1.814, -2.384, 1.157, -2.384, 1.157, -2.384, 1.814, -2.384, 1.814, -1.663, 1.157, -1.663, 1.157, -1.663, 1.814, -1.663, 1.814, -0.9418, 1.157, -0.9418, 1.157, -0.9418, 1.814, -0.9418, 1.814, -0.2209, 1.157, -0.2209, 1.157, -0.2209, 1.814, -0.2209, 1.814, 0.5, 1.157, 0.5, 1.814, 0.5, 2.471, 0.5, 2.471, 1.221, 1.814, 1.221, 1.814, 1.221, 2.471, 1.221, 2.471, 1.942, 1.814, 1.942, 1.814, 1.942, 2.471, 1.942, 2.471, 2.663, 1.814, 2.663, 1.814, 2.663, 2.471, 2.663, 2.471, 3.384, 1.814, 3.384, 1.814, 3.384, 2.471, 3.384, 2.471, 4.105, 1.814, 4.105, 1.814, 4.105, 2.471, 4.105, 2.471, 4.826, 1.814, 4.826, 1.814, -3.826, 2.471, -3.826, 2.471, -3.105, 1.814, -3.105, 1.814, -3.105, 2.471, -3.105, 2.471, -2.384, 1.814, -2.384, 1.814, -2.384, 2.471, -2.384, 2.471, -1.663, 1.814, -1.663, 1.814, -1.663, 2.471, -1.663, 2.471, -0.9418, 1.814, -0.9418, 1.814, -0.9418, 2.471, -0.9418, 2.471, -0.2209, 1.814, -0.2209, 1.814, -0.2209, 2.471, -0.2209, 2.471, 0.5, 1.814, 0.5, 2.471, 0.5, 3.128, 0.5, 3.128, 1.221, 2.471, 1.221, 2.471, 1.221, 3.128, 1.221, 3.128, 1.942, 2.471, 1.942, 2.471, 1.942, 3.128, 1.942, 3.128, 2.663, 2.471, 2.663, 2.471, 2.663, 3.128, 2.663, 3.128, 3.384, 2.471, 3.384, 2.471, 3.384, 3.128, 3.384, 3.128, 4.105, 2.471, 4.105, 2.471, 4.105, 3.128, 4.105, 3.128, 4.826, 2.471, 4.826, 2.471, -3.826, 3.128, -3.826, 3.128, -3.105, 2.471, -3.105, 2.471, -3.105, 3.128, -3.105, 3.128, -2.384, 2.471, -2.384, 2.471, -2.384, 3.128, -2.384, 3.128, -1.663, 2.471, -1.663, 2.471, -1.663, 3.128, -1.663, 3.128, -0.9418, 2.471, -0.9418, 2.471, -0.9418, 3.128, -0.9418, 3.128, -0.2209, 2.471, -0.2209, 2.471, -0.2209, 3.128, -0.2209, 3.128, 0.5, 2.471, 0.5, 3.128, 0.5, 3.785, 0.5, 3.785, 1.221, 3.128, 1.221, 3.128, 1.221, 3.785, 1.221, 3.785, 1.942, 3.128, 1.942, 3.128, 1.942, 3.785, 1.942, 3.785, 2.663, 3.128, 2.663, 3.128, 2.663, 3.785, 2.663, 3.785, 3.384, 3.128, 3.384, 3.128, 3.384, 3.785, 3.384, 3.785, 4.105, 3.128, 4.105, 3.128, 4.105, 3.785, 4.105, 3.785, 4.826, 3.128, 4.826, 3.128, -3.826, 3.785, -3.826, 3.785, -3.105, 3.128, -3.105, 3.128, -3.105, 3.785, -3.105, 3.785, -2.384, 3.128, -2.384, 3.128, -2.384, 3.785, -2.384, 3.785, -1.663, 3.128, -1.663, 3.128, -1.663, 3.785, -1.663, 3.785, -0.9418, 3.128, -0.9418, 3.128, -0.9418, 3.785, -0.9418, 3.785, -0.2209, 3.128, -0.2209, 3.128, -0.2209, 3.785, -0.2209, 3.785, 0.5, 3.128, 0.5, 3.785, 0.5, 4.442, 0.5, 4.442, 1.221, 3.785, 1.221, 3.785, 1.221, 4.442, 1.221, 4.442, 1.942, 3.785, 1.942, 3.785, 1.942, 4.442, 1.942, 4.442, 2.663, 3.785, 2.663, 3.785, 2.663, 4.442, 2.663, 4.442, 3.384, 3.785, 3.384, 3.785, 3.384, 4.442, 3.384, 4.442, 4.105, 3.785, 4.105, 3.785, 4.105, 4.442, 4.105, 4.442, 4.826, 3.785, 4.826, 3.785, -3.826, 4.442, -3.826, 4.442, -3.105, 3.785, -3.105, 3.785, -3.105, 4.442, -3.105, 4.442, -2.384, 3.785, -2.384, 3.785, -2.384, 4.442, -2.384, 4.442, -1.663, 3.785, -1.663, 3.785, -1.663, 4.442, -1.663, 4.442, -0.9418, 3.785, -0.9418, 3.785, -0.9418, 4.442, -0.9418, 4.442, -0.2209, 3.785, -0.2209, 3.785, -0.2209, 4.442, -0.2209, 4.442, 0.5, 3.785, 0.5, 4.442, 0.5, 5.099, 0.5, 5.099, 1.221, 4.442, 1.221, 4.442, 1.221, 5.099, 1.221, 5.099, 1.942, 4.442, 1.942, 4.442, 1.942, 5.099, 1.942, 5.099, 2.663, 4.442, 2.663, 4.442, 2.663, 5.099, 2.663, 5.099, 3.384, 4.442, 3.384, 4.442, 3.384, 5.099, 3.384, 5.099, 4.105, 4.442, 4.105, 4.442, 4.105, 5.099, 4.105, 5.099, 4.826, 4.442, 4.826, 4.442, -3.826, 5.099, -3.826, 5.099, -3.105, 4.442, -3.105, 4.442, -3.105, 5.099, -3.105, 5.099, -2.384, 4.442, -2.384, 4.442, -2.384, 5.099, -2.384, 5.099, -1.663, 4.442, -1.663, 4.442, -1.663, 5.099, -1.663, 5.099, -0.9418, 4.442, -0.9418, 4.442, -0.9418, 5.099, -0.9418, 5.099, -0.2209, 4.442, -0.2209, 4.442, -0.2209, 5.099, -0.2209, 5.099, 0.5, 4.442, 0.5, 5.099, 0.5, 5.756, 0.5, 5.756, 1.221, 5.099, 1.221, 5.099, 1.221, 5.756, 1.221, 5.756, 1.942, 5.099, 1.942, 5.099, 1.942, 5.756, 1.942, 5.756, 2.663, 5.099, 2.663, 5.099, 2.663, 5.756, 2.663, 5.756, 3.384, 5.099, 3.384, 5.099, 3.384, 5.756, 3.384, 5.756, 4.105, 5.099, 4.105, 5.099, 4.105, 5.756, 4.105, 5.756, 4.826, 5.099, 4.826, 5.099, -3.826, 5.756, -3.826, 5.756, -3.105, 5.099, -3.105, 5.099, -3.105, 5.756, -3.105, 5.756, -2.384, 5.099, -2.384, 5.099, -2.384, 5.756, -2.384, 5.756, -1.663, 5.099, -1.663, 5.099, -1.663, 5.756, -1.663, 5.756, -0.9418, 5.099, -0.9418, 5.099, -0.9418, 5.756, -0.9418, 5.756, -0.2209, 5.099, -0.2209, 5.099, -0.2209, 5.756, -0.2209, 5.756, 0.5, 5.099, 0.5, 5.756, 0.5, 6.413, 0.5, 6.413, 1.221, 5.756, 1.221, 5.756, 1.221, 6.413, 1.221, 6.413, 1.942, 5.756, 1.942, 5.756, 1.942, 6.413, 1.942, 6.413, 2.663, 5.756, 2.663, 5.756, 2.663, 6.413, 2.663, 6.413, 3.384, 5.756, 3.384, 5.756, 3.384, 6.413, 3.384, 6.413, 4.105, 5.756, 4.105, 5.756, 4.105, 6.413, 4.105, 6.413, 4.826, 5.756, 4.826, 5.756, -3.826, 6.413, -3.826, 6.413, -3.105, 5.756, -3.105, 5.756, -3.105, 6.413, -3.105, 6.413, -2.384, 5.756, -2.384, 5.756, -2.384, 6.413, -2.384, 6.413, -1.663, 5.756, -1.663, 5.756, -1.663, 6.413, -1.663, 6.413, -0.9418, 5.756, -0.9418, 5.756, -0.9418, 6.413, -0.9418, 6.413, -0.2209, 5.756, -0.2209, 5.756, -0.2209, 6.413, -0.2209, 6.413, 0.5, 5.756, 0.5, 6.413, 0.5, 7.07, 0.5, 7.07, 1.221, 6.413, 1.221, 6.413, 1.221, 7.07, 1.221, 7.07, 1.942, 6.413, 1.942, 6.413, 1.942, 7.07, 1.942, 7.07, 2.663, 6.413, 2.663, 6.413, 2.663, 7.07, 2.663, 7.07, 3.384, 6.413, 3.384, 6.413, 3.384, 7.07, 3.384, 7.07, 4.105, 6.413, 4.105, 6.413, 4.105, 7.07, 4.105, 7.07, 4.826, 6.413, 4.826, 6.413, -3.826, 7.07, -3.826, 7.07, -3.105, 6.413, -3.105, 6.413, -3.105, 7.07, -3.105, 7.07, -2.384, 6.413, -2.384, 6.413, -2.384, 7.07, -2.384, 7.07, -1.663, 6.413, -1.663, 6.413, -1.663, 7.07, -1.663, 7.07, -0.9418, 6.413, -0.9418, 6.413, -0.9418, 7.07, -0.9418, 7.07, -0.2209, 6.413, -0.2209, 6.413, -0.2209, 7.07, -0.2209, 7.07, 0.5, 6.413, 0.5, 7.07, 0.5, 7.727, 0.5, 7.727, 1.221, 7.07, 1.221, 7.07, 1.221, 7.727, 1.221, 7.727, 1.942, 7.07, 1.942, 7.07, 1.942, 7.727, 1.942, 7.727, 2.663, 7.07, 2.663, 7.07, 2.663, 7.727, 2.663, 7.727, 3.384, 7.07, 3.384, 7.07, 3.384, 7.727, 3.384, 7.727, 4.105, 7.07, 4.105, 7.07, 4.105, 7.727, 4.105, 7.727, 4.826, 7.07, 4.826, 7.07, -3.826, 7.727, -3.826, 7.727, -3.105, 7.07, -3.105, 7.07, -3.105, 7.727, -3.105, 7.727, -2.384, 7.07, -2.384, 7.07, -2.384, 7.727, -2.384, 7.727, -1.663, 7.07, -1.663, 7.07, -1.663, 7.727, -1.663, 7.727, -0.9418, 7.07, -0.9418, 7.07, -0.9418, 7.727, -0.9418, 7.727, -0.2209, 7.07, -0.2209, 7.07, -0.2209, 7.727, -0.2209, 7.727, 0.5, 7.07, 0.5, 7.727, 0.5, 8.384, 0.5, 8.384, 1.221, 7.727, 1.221, 7.727, 1.221, 8.384, 1.221, 8.384, 1.942, 7.727, 1.942, 7.727, 1.942, 8.384, 1.942, 8.384, 2.663, 7.727, 2.663, 7.727, 2.663, 8.384, 2.663, 8.384, 3.384, 7.727, 3.384, 7.727, 3.384, 8.384, 3.384, 8.384, 4.105, 7.727, 4.105, 7.727, 4.105, 8.384, 4.105, 8.384, 4.826, 7.727, 4.826, 7.727, -3.826, 8.384, -3.826, 8.384, -3.105, 7.727, -3.105, 7.727, -3.105, 8.384, -3.105, 8.384, -2.384, 7.727, -2.384, 7.727, -2.384, 8.384, -2.384, 8.384, -1.663, 7.727, -1.663, 7.727, -1.663, 8.384, -1.663, 8.384, -0.9418, 7.727, -0.9418, 7.727, -0.9418, 8.384, -0.9418, 8.384, -0.2209, 7.727, -0.2209, 7.727, -0.2209, 8.384, -0.2209, 8.384, 0.5, 7.727, 0.5, 8.384, 0.5, 9.041, 0.5, 9.041, 1.221, 8.384, 1.221, 8.384, 1.221, 9.041, 1.221, 9.041, 1.942, 8.384, 1.942, 8.384, 1.942, 9.041, 1.942, 9.041, 2.663, 8.384, 2.663, 8.384, 2.663, 9.041, 2.663, 9.041, 3.384, 8.384, 3.384, 8.384, 3.384, 9.041, 3.384, 9.041, 4.105, 8.384, 4.105, 8.384, 4.105, 9.041, 4.105, 9.041, 4.826, 8.384, 4.826, 8.384, -3.826, 9.041, -3.826, 9.041, -3.105, 8.384, -3.105, 8.384, -3.105, 9.041, -3.105, 9.041, -2.384, 8.384, -2.384, 8.384, -2.384, 9.041, -2.384, 9.041, -1.663, 8.384, -1.663, 8.384, -1.663, 9.041, -1.663, 9.041, -0.9418, 8.384, -0.9418, 8.384, -0.9418, 9.041, -0.9418, 9.041, -0.2209, 8.384, -0.2209, 8.384, -0.2209, 9.041, -0.2209, 9.041, 0.5, 8.384, 0.5, 9.041, 0.5, 9.698, 0.5, 9.698, 1.221, 9.041, 1.221, 9.041, 1.221, 9.698, 1.221, 9.698, 1.942, 9.041, 1.942, 9.041, 1.942, 9.698, 1.942, 9.698, 2.663, 9.041, 2.663, 9.041, 2.663, 9.698, 2.663, 9.698, 3.384, 9.041, 3.384, 9.041, 3.384, 9.698, 3.384, 9.698, 4.105, 9.041, 4.105, 9.041, 4.105, 9.698, 4.105, 9.698, 4.826, 9.041, 4.826, 9.041, -3.826, 9.698, -3.826, 9.698, -3.105, 9.041, -3.105, 9.041, -3.105, 9.698, -3.105, 9.698, -2.384, 9.041, -2.384, 9.041, -2.384, 9.698, -2.384, 9.698, -1.663, 9.041, -1.663, 9.041, -1.663, 9.698, -1.663, 9.698, -0.9418, 9.041, -0.9418, 9.041, -0.9418, 9.698, -0.9418, 9.698, -0.2209, 9.041, -0.2209, 9.041, -0.2209, 9.698, -0.2209, 9.698, 0.5, 9.041, 0.5, 9.698, 0.5, 10.36, 0.5, 10.36, 1.221, 9.698, 1.221, 9.698, 1.221, 10.36, 1.221, 10.36, 1.942, 9.698, 1.942, 9.698, 1.942, 10.36, 1.942, 10.36, 2.663, 9.698, 2.663, 9.698, 2.663, 10.36, 2.663, 10.36, 3.384, 9.698, 3.384, 9.698, 3.384, 10.36, 3.384, 10.36, 4.105, 9.698, 4.105, 9.698, 4.105, 10.36, 4.105, 10.36, 4.826, 9.698, 4.826, 9.698, -3.826, 10.36, -3.826, 10.36, -3.105, 9.698, -3.105, 9.698, -3.105, 10.36, -3.105, 10.36, -2.384, 9.698, -2.384, 9.698, -2.384, 10.36, -2.384, 10.36, -1.663, 9.698, -1.663, 9.698, -1.663, 10.36, -1.663, 10.36, -0.9418, 9.698, -0.9418, 9.698, -0.9418, 10.36, -0.9418, 10.36, -0.2209, 9.698, -0.2209, 9.698, -0.2209, 10.36, -0.2209, 10.36, 0.5, 9.698, 0.5, 10.36, 0.5, 11.01, 0.5, 11.01, 1.221, 10.36, 1.221, 10.36, 1.221, 11.01, 1.221, 11.01, 1.942, 10.36, 1.942, 10.36, 1.942, 11.01, 1.942, 11.01, 2.663, 10.36, 2.663, 10.36, 2.663, 11.01, 2.663, 11.01, 3.384, 10.36, 3.384, 10.36, 3.384, 11.01, 3.384, 11.01, 4.105, 10.36, 4.105, 10.36, 4.105, 11.01, 4.105, 11.01, 4.826, 10.36, 4.826, 10.36, -3.826, 11.01, -3.826, 11.01, -3.105, 10.36, -3.105, 10.36, -3.105, 11.01, -3.105, 11.01, -2.384, 10.36, -2.384, 10.36, -2.384, 11.01, -2.384, 11.01, -1.663, 10.36, -1.663, 10.36, -1.663, 11.01, -1.663, 11.01, -0.9418, 10.36, -0.9418, 10.36, -0.9418, 11.01, -0.9418, 11.01, -0.2209, 10.36, -0.2209, 10.36, -0.2209, 11.01, -0.2209, 11.01, 0.5, 10.36, 0.5, 11.01, 0.5, 11.67, 0.5, 11.67, 1.221, 11.01, 1.221, 11.01, 1.221, 11.67, 1.221, 11.67, 1.942, 11.01, 1.942, 11.01, 1.942, 11.67, 1.942, 11.67, 2.663, 11.01, 2.663, 11.01, 2.663, 11.67, 2.663, 11.67, 3.384, 11.01, 3.384, 11.01, 3.384, 11.67, 3.384, 11.67, 4.105, 11.01, 4.105, 11.01, 4.105, 11.67, 4.105, 11.67, 4.826, 11.01, 4.826, 11.01, -3.826, 11.67, -3.826, 11.67, -3.105, 11.01, -3.105, 11.01, -3.105, 11.67, -3.105, 11.67, -2.384, 11.01, -2.384, 11.01, -2.384, 11.67, -2.384, 11.67, -1.663, 11.01, -1.663, 11.01, -1.663, 11.67, -1.663, 11.67, -0.9418, 11.01, -0.9418, 11.01, -0.9418, 11.67, -0.9418, 11.67, -0.2209, 11.01, -0.2209, 11.01, -0.2209, 11.67, -0.2209, 11.67, 0.5, 11.01, 0.5, 11.67, 0.5, 12.33, 0.5, 12.33, 1.221, 11.67, 1.221, 11.67, 1.221, 12.33, 1.221, 12.33, 1.942, 11.67, 1.942, 11.67, 1.942, 12.33, 1.942, 12.33, 2.663, 11.67, 2.663, 11.67, 2.663, 12.33, 2.663, 12.33, 3.384, 11.67, 3.384, 11.67, 3.384, 12.33, 3.384, 12.33, 4.105, 11.67, 4.105, 11.67, 4.105, 12.33, 4.105, 12.33, 4.826, 11.67, 4.826, 11.67, -3.826, 12.33, -3.826, 12.33, -3.105, 11.67, -3.105, 11.67, -3.105, 12.33, -3.105, 12.33, -2.384, 11.67, -2.384, 11.67, -2.384, 12.33, -2.384, 12.33, -1.663, 11.67, -1.663, 11.67, -1.663, 12.33, -1.663, 12.33, -0.9418, 11.67, -0.9418, 11.67, -0.9418, 12.33, -0.9418, 12.33, -0.2209, 11.67, -0.2209, 11.67, -0.2209, 12.33, -0.2209, 12.33, 0.5, 11.67, 0.5, 12.33, 0.5, 12.98, 0.5, 12.98, 1.221, 12.33, 1.221, 12.33, 1.221, 12.98, 1.221, 12.98, 1.942, 12.33, 1.942, 12.33, 1.942, 12.98, 1.942, 12.98, 2.663, 12.33, 2.663, 12.33, 2.663, 12.98, 2.663, 12.98, 3.384, 12.33, 3.384, 12.33, 3.384, 12.98, 3.384, 12.98, 4.105, 12.33, 4.105, 12.33, 4.105, 12.98, 4.105, 12.98, 4.826, 12.33, 4.826, 12.33, -3.826, 12.98, -3.826, 12.98, -3.105, 12.33, -3.105, 12.33, -3.105, 12.98, -3.105, 12.98, -2.384, 12.33, -2.384, 12.33, -2.384, 12.98, -2.384, 12.98, -1.663, 12.33, -1.663, 12.33, -1.663, 12.98, -1.663, 12.98, -0.9418, 12.33, -0.9418, 12.33, -0.9418, 12.98, -0.9418, 12.98, -0.2209, 12.33, -0.2209, 12.33, -0.2209, 12.98, -0.2209, 12.98, 0.5, 12.33, 0.5, 12.98, 0.5, 13.64, 0.5, 13.64, 1.221, 12.98, 1.221, 12.98, 1.221, 13.64, 1.221, 13.64, 1.942, 12.98, 1.942, 12.98, 1.942, 13.64, 1.942, 13.64, 2.663, 12.98, 2.663, 12.98, 2.663, 13.64, 2.663, 13.64, 3.384, 12.98, 3.384, 12.98, 3.384, 13.64, 3.384, 13.64, 4.105, 12.98, 4.105, 12.98, 4.105, 13.64, 4.105, 13.64, 4.826, 12.98, 4.826, 12.98, -3.826, 13.64, -3.826, 13.64, -3.105, 12.98, -3.105, 12.98, -3.105, 13.64, -3.105, 13.64, -2.384, 12.98, -2.384, 12.98, -2.384, 13.64, -2.384, 13.64, -1.663, 12.98, -1.663, 12.98, -1.663, 13.64, -1.663, 13.64, -0.9418, 12.98, -0.9418, 12.98, -0.9418, 13.64, -0.9418, 13.64, -0.2209, 12.98, -0.2209, 12.98, -0.2209, 13.64, -0.2209, 13.64, 0.5, 12.98, 0.5, 13.64, 0.5, 14.3, 0.5, 14.3, 1.221, 13.64, 1.221, 13.64, 1.221, 14.3, 1.221, 14.3, 1.942, 13.64, 1.942, 13.64, 1.942, 14.3, 1.942, 14.3, 2.663, 13.64, 2.663, 13.64, 2.663, 14.3, 2.663, 14.3, 3.384, 13.64, 3.384, 13.64, 3.384, 14.3, 3.384, 14.3, 4.105, 13.64, 4.105, 13.64, 4.105, 14.3, 4.105, 14.3, 4.826, 13.64, 4.826, 13.64, -3.826, 14.3, -3.826, 14.3, -3.105, 13.64, -3.105, 13.64, -3.105, 14.3, -3.105, 14.3, -2.384, 13.64, -2.384, 13.64, -2.384, 14.3, -2.384, 14.3, -1.663, 13.64, -1.663, 13.64, -1.663, 14.3, -1.663, 14.3, -0.9418, 13.64, -0.9418, 13.64, -0.9418, 14.3, -0.9418, 14.3, -0.2209, 13.64, -0.2209, 13.64, -0.2209, 14.3, -0.2209, 14.3, 0.5, 13.64, 0.5, 14.3, 0.5, 14.95, 0.5, 14.95, 1.221, 14.3, 1.221, 14.3, 1.221, 14.95, 1.221, 14.95, 1.942, 14.3, 1.942, 14.3, 1.942, 14.95, 1.942, 14.95, 2.663, 14.3, 2.663, 14.3, 2.663, 14.95, 2.663, 14.95, 3.384, 14.3, 3.384, 14.3, 3.384, 14.95, 3.384, 14.95, 4.105, 14.3, 4.105, 14.3, 4.105, 14.95, 4.105, 14.95, 4.826, 14.3, 4.826, 14.3, -3.826, 14.95, -3.826, 14.95, -3.105, 14.3, -3.105, 14.3, -3.105, 14.95, -3.105, 14.95, -2.384, 14.3, -2.384, 14.3, -2.384, 14.95, -2.384, 14.95, -1.663, 14.3, -1.663, 14.3, -1.663, 14.95, -1.663, 14.95, -0.9418, 14.3, -0.9418, 14.3, -0.9418, 14.95, -0.9418, 14.95, -0.2209, 14.3, -0.2209, 14.3, -0.2209, 14.95, -0.2209, 14.95, 0.5, 14.3, 0.5, 14.95, 0.5, 15.61, 0.5, 15.61, 1.221, 14.95, 1.221, 14.95, 1.221, 15.61, 1.221, 15.61, 1.942, 14.95, 1.942, 14.95, 1.942, 15.61, 1.942, 15.61, 2.663, 14.95, 2.663, 14.95, 2.663, 15.61, 2.663, 15.61, 3.384, 14.95, 3.384, 14.95, 3.384, 15.61, 3.384, 15.61, 4.105, 14.95, 4.105, 14.95, 4.105, 15.61, 4.105, 15.61, 4.826, 14.95, 4.826, 14.95, -3.826, 15.61, -3.826, 15.61, -3.105, 14.95, -3.105, 14.95, -3.105, 15.61, -3.105, 15.61, -2.384, 14.95, -2.384, 14.95, -2.384, 15.61, -2.384, 15.61, -1.663, 14.95, -1.663, 14.95, -1.663, 15.61, -1.663, 15.61, -0.9418, 14.95, -0.9418, 14.95, -0.9418, 15.61, -0.9418, 15.61, -0.2209, 14.95, -0.2209, 14.95, -0.2209, 15.61, -0.2209, 15.61, 0.5, 14.95, 0.5, 15.61, 0.5, 16.27, 0.5, 16.27, 1.221, 15.61, 1.221, 15.61, 1.221, 16.27, 1.221, 16.27, 1.942, 15.61, 1.942, 15.61, 1.942, 16.27, 1.942, 16.27, 2.663, 15.61, 2.663, 15.61, 2.663, 16.27, 2.663, 16.27, 3.384, 15.61, 3.384, 15.61, 3.384, 16.27, 3.384, 16.27, 4.105, 15.61, 4.105, 15.61, 4.105, 16.27, 4.105, 16.27, 4.826, 15.61, 4.826, 15.61, -3.826, 16.27, -3.826, 16.27, -3.105, 15.61, -3.105, 15.61, -3.105, 16.27, -3.105, 16.27, -2.384, 15.61, -2.384, 15.61, -2.384, 16.27, -2.384, 16.27, -1.663, 15.61, -1.663, 15.61, -1.663, 16.27, -1.663, 16.27, -0.9418, 15.61, -0.9418, 15.61, -0.9418, 16.27, -0.9418, 16.27, -0.2209, 15.61, -0.2209, 15.61, -0.2209, 16.27, -0.2209, 16.27, 0.5, 15.61, 0.5, -15.27, 0.5, -14.61, 0.5, -14.61, 1.221, -15.27, 1.221, -15.27, 1.221, -14.61, 1.221, -14.61, 1.942, -15.27, 1.942, -15.27, 1.942, -14.61, 1.942, -14.61, 2.663, -15.27, 2.663, -15.27, 2.663, -14.61, 2.663, -14.61, 3.384, -15.27, 3.384, -15.27, 3.384, -14.61, 3.384, -14.61, 4.105, -15.27, 4.105, -15.27, 4.105, -14.61, 4.105, -14.61, 4.826, -15.27, 4.826, -15.27, -3.826, -14.61, -3.826, -14.61, -3.105, -15.27, -3.105, -15.27, -3.105, -14.61, -3.105, -14.61, -2.384, -15.27, -2.384, -15.27, -2.384, -14.61, -2.384, -14.61, -1.663, -15.27, -1.663, -15.27, -1.663, -14.61, -1.663, -14.61, -0.9418, -15.27, -0.9418, -15.27, -0.9418, -14.61, -0.9418, -14.61, -0.2209, -15.27, -0.2209, -15.27, -0.2209, -14.61, -0.2209, -14.61, 0.5, -15.27, 0.5, -14.61, 0.5, -13.95, 0.5, -13.95, 1.221, -14.61, 1.221, -14.61, 1.221, -13.95, 1.221, -13.95, 1.942, -14.61, 1.942, -14.61, 1.942, -13.95, 1.942, -13.95, 2.663, -14.61, 2.663, -14.61, 2.663, -13.95, 2.663, -13.95, 3.384, -14.61, 3.384, -14.61, 3.384, -13.95, 3.384, -13.95, 4.105, -14.61, 4.105, -14.61, 4.105, -13.95, 4.105, -13.95, 4.826, -14.61, 4.826, -14.61, -3.826, -13.95, -3.826, -13.95, -3.105, -14.61, -3.105, -14.61, -3.105, -13.95, -3.105, -13.95, -2.384, -14.61, -2.384, -14.61, -2.384, -13.95, -2.384, -13.95, -1.663, -14.61, -1.663, -14.61, -1.663, -13.95, -1.663, -13.95, -0.9418, -14.61, -0.9418, -14.61, -0.9418, -13.95, -0.9418, -13.95, -0.2209, -14.61, -0.2209, -14.61, -0.2209, -13.95, -0.2209, -13.95, 0.5, -14.61, 0.5, -13.95, 0.5, -13.3, 0.5, -13.3, 1.221, -13.95, 1.221, -13.95, 1.221, -13.3, 1.221, -13.3, 1.942, -13.95, 1.942, -13.95, 1.942, -13.3, 1.942, -13.3, 2.663, -13.95, 2.663, -13.95, 2.663, -13.3, 2.663, -13.3, 3.384, -13.95, 3.384, -13.95, 3.384, -13.3, 3.384, -13.3, 4.105, -13.95, 4.105, -13.95, 4.105, -13.3, 4.105, -13.3, 4.826, -13.95, 4.826, -13.95, -3.826, -13.3, -3.826, -13.3, -3.105, -13.95, -3.105, -13.95, -3.105, -13.3, -3.105, -13.3, -2.384, -13.95, -2.384, -13.95, -2.384, -13.3, -2.384, -13.3, -1.663, -13.95, -1.663, -13.95, -1.663, -13.3, -1.663, -13.3, -0.9418, -13.95, -0.9418, -13.95, -0.9418, -13.3, -0.9418, -13.3, -0.2209, -13.95, -0.2209, -13.95, -0.2209, -13.3, -0.2209, -13.3, 0.5, -13.95, 0.5, -13.3, 0.5, -12.64, 0.5, -12.64, 1.221, -13.3, 1.221, -13.3, 1.221, -12.64, 1.221, -12.64, 1.942, -13.3, 1.942, -13.3, 1.942, -12.64, 1.942, -12.64, 2.663, -13.3, 2.663, -13.3, 2.663, -12.64, 2.663, -12.64, 3.384, -13.3, 3.384, -13.3, 3.384, -12.64, 3.384, -12.64, 4.105, -13.3, 4.105, -13.3, 4.105, -12.64, 4.105, -12.64, 4.826, -13.3, 4.826, -13.3, -3.826, -12.64, -3.826, -12.64, -3.105, -13.3, -3.105, -13.3, -3.105, -12.64, -3.105, -12.64, -2.384, -13.3, -2.384, -13.3, -2.384, -12.64, -2.384, -12.64, -1.663, -13.3, -1.663, -13.3, -1.663, -12.64, -1.663, -12.64, -0.9418, -13.3, -0.9418, -13.3, -0.9418, -12.64, -0.9418, -12.64, -0.2209, -13.3, -0.2209, -13.3, -0.2209, -12.64, -0.2209, -12.64, 0.5, -13.3, 0.5, -12.64, 0.5, -11.98, 0.5, -11.98, 1.221, -12.64, 1.221, -12.64, 1.221, -11.98, 1.221, -11.98, 1.942, -12.64, 1.942, -12.64, 1.942, -11.98, 1.942, -11.98, 2.663, -12.64, 2.663, -12.64, 2.663, -11.98, 2.663, -11.98, 3.384, -12.64, 3.384, -12.64, 3.384, -11.98, 3.384, -11.98, 4.105, -12.64, 4.105, -12.64, 4.105, -11.98, 4.105, -11.98, 4.826, -12.64, 4.826, -12.64, -3.826, -11.98, -3.826, -11.98, -3.105, -12.64, -3.105, -12.64, -3.105, -11.98, -3.105, -11.98, -2.384, -12.64, -2.384, -12.64, -2.384, -11.98, -2.384, -11.98, -1.663, -12.64, -1.663, -12.64, -1.663, -11.98, -1.663, -11.98, -0.9418, -12.64, -0.9418, -12.64, -0.9418, -11.98, -0.9418, -11.98, -0.2209, -12.64, -0.2209, -12.64, -0.2209, -11.98, -0.2209, -11.98, 0.5, -12.64, 0.5, -11.98, 0.5, -11.33, 0.5, -11.33, 1.221, -11.98, 1.221, -11.98, 1.221, -11.33, 1.221, -11.33, 1.942, -11.98, 1.942, -11.98, 1.942, -11.33, 1.942, -11.33, 2.663, -11.98, 2.663, -11.98, 2.663, -11.33, 2.663, -11.33, 3.384, -11.98, 3.384, -11.98, 3.384, -11.33, 3.384, -11.33, 4.105, -11.98, 4.105, -11.98, 4.105, -11.33, 4.105, -11.33, 4.826, -11.98, 4.826, -11.98, -3.826, -11.33, -3.826, -11.33, -3.105, -11.98, -3.105, -11.98, -3.105, -11.33, -3.105, -11.33, -2.384, -11.98, -2.384, -11.98, -2.384, -11.33, -2.384, -11.33, -1.663, -11.98, -1.663, -11.98, -1.663, -11.33, -1.663, -11.33, -0.9418, -11.98, -0.9418, -11.98, -0.9418, -11.33, -0.9418, -11.33, -0.2209, -11.98, -0.2209, -11.98, -0.2209, -11.33, -0.2209, -11.33, 0.5, -11.98, 0.5, -11.33, 0.5, -10.67, 0.5, -10.67, 1.221, -11.33, 1.221, -11.33, 1.221, -10.67, 1.221, -10.67, 1.942, -11.33, 1.942, -11.33, 1.942, -10.67, 1.942, -10.67, 2.663, -11.33, 2.663, -11.33, 2.663, -10.67, 2.663, -10.67, 3.384, -11.33, 3.384, -11.33, 3.384, -10.67, 3.384, -10.67, 4.105, -11.33, 4.105, -11.33, 4.105, -10.67, 4.105, -10.67, 4.826, -11.33, 4.826, -11.33, -3.826, -10.67, -3.826, -10.67, -3.105, -11.33, -3.105, -11.33, -3.105, -10.67, -3.105, -10.67, -2.384, -11.33, -2.384, -11.33, -2.384, -10.67, -2.384, -10.67, -1.663, -11.33, -1.663, -11.33, -1.663, -10.67, -1.663, -10.67, -0.9418, -11.33, -0.9418, -11.33, -0.9418, -10.67, -0.9418, -10.67, -0.2209, -11.33, -0.2209, -11.33, -0.2209, -10.67, -0.2209, -10.67, 0.5, -11.33, 0.5, -10.67, 0.5, -10.01, 0.5, -10.01, 1.221, -10.67, 1.221, -10.67, 1.221, -10.01, 1.221, -10.01, 1.942, -10.67, 1.942, -10.67, 1.942, -10.01, 1.942, -10.01, 2.663, -10.67, 2.663, -10.67, 2.663, -10.01, 2.663, -10.01, 3.384, -10.67, 3.384, -10.67, 3.384, -10.01, 3.384, -10.01, 4.105, -10.67, 4.105, -10.67, 4.105, -10.01, 4.105, -10.01, 4.826, -10.67, 4.826, -10.67, -3.826, -10.01, -3.826, -10.01, -3.105, -10.67, -3.105, -10.67, -3.105, -10.01, -3.105, -10.01, -2.384, -10.67, -2.384, -10.67, -2.384, -10.01, -2.384, -10.01, -1.663, -10.67, -1.663, -10.67, -1.663, -10.01, -1.663, -10.01, -0.9418, -10.67, -0.9418, -10.67, -0.9418, -10.01, -0.9418, -10.01, -0.2209, -10.67, -0.2209, -10.67, -0.2209, -10.01, -0.2209, -10.01, 0.5, -10.67, 0.5, -10.01, 0.5, -9.355, 0.5, -9.355, 1.221, -10.01, 1.221, -10.01, 1.221, -9.355, 1.221, -9.355, 1.942, -10.01, 1.942, -10.01, 1.942, -9.355, 1.942, -9.355, 2.663, -10.01, 2.663, -10.01, 2.663, -9.355, 2.663, -9.355, 3.384, -10.01, 3.384, -10.01, 3.384, -9.355, 3.384, -9.355, 4.105, -10.01, 4.105, -10.01, 4.105, -9.355, 4.105, -9.355, 4.826, -10.01, 4.826, -10.01, -3.826, -9.355, -3.826, -9.355, -3.105, -10.01, -3.105, -10.01, -3.105, -9.355, -3.105, -9.355, -2.384, -10.01, -2.384, -10.01, -2.384, -9.355, -2.384, -9.355, -1.663, -10.01, -1.663, -10.01, -1.663, -9.355, -1.663, -9.355, -0.9418, -10.01, -0.9418, -10.01, -0.9418, -9.355, -0.9418, -9.355, -0.2209, -10.01, -0.2209, -10.01, -0.2209, -9.355, -0.2209, -9.355, 0.5, -10.01, 0.5, -9.355, 0.5, -8.698, 0.5, -8.698, 1.221, -9.355, 1.221, -9.355, 1.221, -8.698, 1.221, -8.698, 1.942, -9.355, 1.942, -9.355, 1.942, -8.698, 1.942, -8.698, 2.663, -9.355, 2.663, -9.355, 2.663, -8.698, 2.663, -8.698, 3.384, -9.355, 3.384, -9.355, 3.384, -8.698, 3.384, -8.698, 4.105, -9.355, 4.105, -9.355, 4.105, -8.698, 4.105, -8.698, 4.826, -9.355, 4.826, -9.355, -3.826, -8.698, -3.826, -8.698, -3.105, -9.355, -3.105, -9.355, -3.105, -8.698, -3.105, -8.698, -2.384, -9.355, -2.384, -9.355, -2.384, -8.698, -2.384, -8.698, -1.663, -9.355, -1.663, -9.355, -1.663, -8.698, -1.663, -8.698, -0.9418, -9.355, -0.9418, -9.355, -0.9418, -8.698, -0.9418, -8.698, -0.2209, -9.355, -0.2209, -9.355, -0.2209, -8.698, -0.2209, -8.698, 0.5, -9.355, 0.5, -8.698, 0.5, -8.041, 0.5, -8.041, 1.221, -8.698, 1.221, -8.698, 1.221, -8.041, 1.221, -8.041, 1.942, -8.698, 1.942, -8.698, 1.942, -8.041, 1.942, -8.041, 2.663, -8.698, 2.663, -8.698, 2.663, -8.041, 2.663, -8.041, 3.384, -8.698, 3.384, -8.698, 3.384, -8.041, 3.384, -8.041, 4.105, -8.698, 4.105, -8.698, 4.105, -8.041, 4.105, -8.041, 4.826, -8.698, 4.826, -8.698, -3.826, -8.041, -3.826, -8.041, -3.105, -8.698, -3.105, -8.698, -3.105, -8.041, -3.105, -8.041, -2.384, -8.698, -2.384, -8.698, -2.384, -8.041, -2.384, -8.041, -1.663, -8.698, -1.663, -8.698, -1.663, -8.041, -1.663, -8.041, -0.9418, -8.698, -0.9418, -8.698, -0.9418, -8.041, -0.9418, -8.041, -0.2209, -8.698, -0.2209, -8.698, -0.2209, -8.041, -0.2209, -8.041, 0.5, -8.698, 0.5, -8.041, 0.5, -7.384, 0.5, -7.384, 1.221, -8.041, 1.221, -8.041, 1.221, -7.384, 1.221, -7.384, 1.942, -8.041, 1.942, -8.041, 1.942, -7.384, 1.942, -7.384, 2.663, -8.041, 2.663, -8.041, 2.663, -7.384, 2.663, -7.384, 3.384, -8.041, 3.384, -8.041, 3.384, -7.384, 3.384, -7.384, 4.105, -8.041, 4.105, -8.041, 4.105, -7.384, 4.105, -7.384, 4.826, -8.041, 4.826, -8.041, -3.826, -7.384, -3.826, -7.384, -3.105, -8.041, -3.105, -8.041, -3.105, -7.384, -3.105, -7.384, -2.384, -8.041, -2.384, -8.041, -2.384, -7.384, -2.384, -7.384, -1.663, -8.041, -1.663, -8.041, -1.663, -7.384, -1.663, -7.384, -0.9418, -8.041, -0.9418, -8.041, -0.9418, -7.384, -0.9418, -7.384, -0.2209, -8.041, -0.2209, -8.041, -0.2209, -7.384, -0.2209, -7.384, 0.5, -8.041, 0.5, -7.384, 0.5, -6.727, 0.5, -6.727, 1.221, -7.384, 1.221, -7.384, 1.221, -6.727, 1.221, -6.727, 1.942, -7.384, 1.942, -7.384, 1.942, -6.727, 1.942, -6.727, 2.663, -7.384, 2.663, -7.384, 2.663, -6.727, 2.663, -6.727, 3.384, -7.384, 3.384, -7.384, 3.384, -6.727, 3.384, -6.727, 4.105, -7.384, 4.105, -7.384, 4.105, -6.727, 4.105, -6.727, 4.826, -7.384, 4.826, -7.384, -3.826, -6.727, -3.826, -6.727, -3.105, -7.384, -3.105, -7.384, -3.105, -6.727, -3.105, -6.727, -2.384, -7.384, -2.384, -7.384, -2.384, -6.727, -2.384, -6.727, -1.663, -7.384, -1.663, -7.384, -1.663, -6.727, -1.663, -6.727, -0.9418, -7.384, -0.9418, -7.384, -0.9418, -6.727, -0.9418, -6.727, -0.2209, -7.384, -0.2209, -7.384, -0.2209, -6.727, -0.2209, -6.727, 0.5, -7.384, 0.5, -6.727, 0.5, -6.07, 0.5, -6.07, 1.221, -6.727, 1.221, -6.727, 1.221, -6.07, 1.221, -6.07, 1.942, -6.727, 1.942, -6.727, 1.942, -6.07, 1.942, -6.07, 2.663, -6.727, 2.663, -6.727, 2.663, -6.07, 2.663, -6.07, 3.384, -6.727, 3.384, -6.727, 3.384, -6.07, 3.384, -6.07, 4.105, -6.727, 4.105, -6.727, 4.105, -6.07, 4.105, -6.07, 4.826, -6.727, 4.826, -6.727, -3.826, -6.07, -3.826, -6.07, -3.105, -6.727, -3.105, -6.727, -3.105, -6.07, -3.105, -6.07, -2.384, -6.727, -2.384, -6.727, -2.384, -6.07, -2.384, -6.07, -1.663, -6.727, -1.663, -6.727, -1.663, -6.07, -1.663, -6.07, -0.9418, -6.727, -0.9418, -6.727, -0.9418, -6.07, -0.9418, -6.07, -0.2209, -6.727, -0.2209, -6.727, -0.2209, -6.07, -0.2209, -6.07, 0.5, -6.727, 0.5, -6.07, 0.5, -5.413, 0.5, -5.413, 1.221, -6.07, 1.221, -6.07, 1.221, -5.413, 1.221, -5.413, 1.942, -6.07, 1.942, -6.07, 1.942, -5.413, 1.942, -5.413, 2.663, -6.07, 2.663, -6.07, 2.663, -5.413, 2.663, -5.413, 3.384, -6.07, 3.384, -6.07, 3.384, -5.413, 3.384, -5.413, 4.105, -6.07, 4.105, -6.07, 4.105, -5.413, 4.105, -5.413, 4.826, -6.07, 4.826, -6.07, -3.826, -5.413, -3.826, -5.413, -3.105, -6.07, -3.105, -6.07, -3.105, -5.413, -3.105, -5.413, -2.384, -6.07, -2.384, -6.07, -2.384, -5.413, -2.384, -5.413, -1.663, -6.07, -1.663, -6.07, -1.663, -5.413, -1.663, -5.413, -0.9418, -6.07, -0.9418, -6.07, -0.9418, -5.413, -0.9418, -5.413, -0.2209, -6.07, -0.2209, -6.07, -0.2209, -5.413, -0.2209, -5.413, 0.5, -6.07, 0.5, -5.413, 0.5, -4.756, 0.5, -4.756, 1.221, -5.413, 1.221, -5.413, 1.221, -4.756, 1.221, -4.756, 1.942, -5.413, 1.942, -5.413, 1.942, -4.756, 1.942, -4.756, 2.663, -5.413, 2.663, -5.413, 2.663, -4.756, 2.663, -4.756, 3.384, -5.413, 3.384, -5.413, 3.384, -4.756, 3.384, -4.756, 4.105, -5.413, 4.105, -5.413, 4.105, -4.756, 4.105, -4.756, 4.826, -5.413, 4.826, -5.413, -3.826, -4.756, -3.826, -4.756, -3.105, -5.413, -3.105, -5.413, -3.105, -4.756, -3.105, -4.756, -2.384, -5.413, -2.384, -5.413, -2.384, -4.756, -2.384, -4.756, -1.663, -5.413, -1.663, -5.413, -1.663, -4.756, -1.663, -4.756, -0.9418, -5.413, -0.9418, -5.413, -0.9418, -4.756, -0.9418, -4.756, -0.2209, -5.413, -0.2209, -5.413, -0.2209, -4.756, -0.2209, -4.756, 0.5, -5.413, 0.5, -4.756, 0.5, -4.099, 0.5, -4.099, 1.221, -4.756, 1.221, -4.756, 1.221, -4.099, 1.221, -4.099, 1.942, -4.756, 1.942, -4.756, 1.942, -4.099, 1.942, -4.099, 2.663, -4.756, 2.663, -4.756, 2.663, -4.099, 2.663, -4.099, 3.384, -4.756, 3.384, -4.756, 3.384, -4.099, 3.384, -4.099, 4.105, -4.756, 4.105, -4.756, 4.105, -4.099, 4.105, -4.099, 4.826, -4.756, 4.826, -4.756, -3.826, -4.099, -3.826, -4.099, -3.105, -4.756, -3.105, -4.756, -3.105, -4.099, -3.105, -4.099, -2.384, -4.756, -2.384, -4.756, -2.384, -4.099, -2.384, -4.099, -1.663, -4.756, -1.663, -4.756, -1.663, -4.099, -1.663, -4.099, -0.9418, -4.756, -0.9418, -4.756, -0.9418, -4.099, -0.9418, -4.099, -0.2209, -4.756, -0.2209, -4.756, -0.2209, -4.099, -0.2209, -4.099, 0.5, -4.756, 0.5, -4.099, 0.5, -3.442, 0.5, -3.442, 1.221, -4.099, 1.221, -4.099, 1.221, -3.442, 1.221, -3.442, 1.942, -4.099, 1.942, -4.099, 1.942, -3.442, 1.942, -3.442, 2.663, -4.099, 2.663, -4.099, 2.663, -3.442, 2.663, -3.442, 3.384, -4.099, 3.384, -4.099, 3.384, -3.442, 3.384, -3.442, 4.105, -4.099, 4.105, -4.099, 4.105, -3.442, 4.105, -3.442, 4.826, -4.099, 4.826, -4.099, -3.826, -3.442, -3.826, -3.442, -3.105, -4.099, -3.105, -4.099, -3.105, -3.442, -3.105, -3.442, -2.384, -4.099, -2.384, -4.099, -2.384, -3.442, -2.384, -3.442, -1.663, -4.099, -1.663, -4.099, -1.663, -3.442, -1.663, -3.442, -0.9418, -4.099, -0.9418, -4.099, -0.9418, -3.442, -0.9418, -3.442, -0.2209, -4.099, -0.2209, -4.099, -0.2209, -3.442, -0.2209, -3.442, 0.5, -4.099, 0.5, -3.442, 0.5, -2.785, 0.5, -2.785, 1.221, -3.442, 1.221, -3.442, 1.221, -2.785, 1.221, -2.785, 1.942, -3.442, 1.942, -3.442, 1.942, -2.785, 1.942, -2.785, 2.663, -3.442, 2.663, -3.442, 2.663, -2.785, 2.663, -2.785, 3.384, -3.442, 3.384, -3.442, 3.384, -2.785, 3.384, -2.785, 4.105, -3.442, 4.105, -3.442, 4.105, -2.785, 4.105, -2.785, 4.826, -3.442, 4.826, -3.442, -3.826, -2.785, -3.826, -2.785, -3.105, -3.442, -3.105, -3.442, -3.105, -2.785, -3.105, -2.785, -2.384, -3.442, -2.384, -3.442, -2.384, -2.785, -2.384, -2.785, -1.663, -3.442, -1.663, -3.442, -1.663, -2.785, -1.663, -2.785, -0.9418, -3.442, -0.9418, -3.442, -0.9418, -2.785, -0.9418, -2.785, -0.2209, -3.442, -0.2209, -3.442, -0.2209, -2.785, -0.2209, -2.785, 0.5, -3.442, 0.5, -2.785, 0.5, -2.128, 0.5, -2.128, 1.221, -2.785, 1.221, -2.785, 1.221, -2.128, 1.221, -2.128, 1.942, -2.785, 1.942, -2.785, 1.942, -2.128, 1.942, -2.128, 2.663, -2.785, 2.663, -2.785, 2.663, -2.128, 2.663, -2.128, 3.384, -2.785, 3.384, -2.785, 3.384, -2.128, 3.384, -2.128, 4.105, -2.785, 4.105, -2.785, 4.105, -2.128, 4.105, -2.128, 4.826, -2.785, 4.826, -2.785, -3.826, -2.128, -3.826, -2.128, -3.105, -2.785, -3.105, -2.785, -3.105, -2.128, -3.105, -2.128, -2.384, -2.785, -2.384, -2.785, -2.384, -2.128, -2.384, -2.128, -1.663, -2.785, -1.663, -2.785, -1.663, -2.128, -1.663, -2.128, -0.9418, -2.785, -0.9418, -2.785, -0.9418, -2.128, -0.9418, -2.128, -0.2209, -2.785, -0.2209, -2.785, -0.2209, -2.128, -0.2209, -2.128, 0.5, -2.785, 0.5, -2.128, 0.5, -1.471, 0.5, -1.471, 1.221, -2.128, 1.221, -2.128, 1.221, -1.471, 1.221, -1.471, 1.942, -2.128, 1.942, -2.128, 1.942, -1.471, 1.942, -1.471, 2.663, -2.128, 2.663, -2.128, 2.663, -1.471, 2.663, -1.471, 3.384, -2.128, 3.384, -2.128, 3.384, -1.471, 3.384, -1.471, 4.105, -2.128, 4.105, -2.128, 4.105, -1.471, 4.105, -1.471, 4.826, -2.128, 4.826, -2.128, -3.826, -1.471, -3.826, -1.471, -3.105, -2.128, -3.105, -2.128, -3.105, -1.471, -3.105, -1.471, -2.384, -2.128, -2.384, -2.128, -2.384, -1.471, -2.384, -1.471, -1.663, -2.128, -1.663, -2.128, -1.663, -1.471, -1.663, -1.471, -0.9418, -2.128, -0.9418, -2.128, -0.9418, -1.471, -0.9418, -1.471, -0.2209, -2.128, -0.2209, -2.128, -0.2209, -1.471, -0.2209, -1.471, 0.5, -2.128, 0.5, -1.471, 0.5, -0.814, 0.5, -0.814, 1.221, -1.471, 1.221, -1.471, 1.221, -0.814, 1.221, -0.814, 1.942, -1.471, 1.942, -1.471, 1.942, -0.814, 1.942, -0.814, 2.663, -1.471, 2.663, -1.471, 2.663, -0.814, 2.663, -0.814, 3.384, -1.471, 3.384, -1.471, 3.384, -0.814, 3.384, -0.814, 4.105, -1.471, 4.105, -1.471, 4.105, -0.814, 4.105, -0.814, 4.826, -1.471, 4.826, -1.471, -3.826, -0.814, -3.826, -0.814, -3.105, -1.471, -3.105, -1.471, -3.105, -0.814, -3.105, -0.814, -2.384, -1.471, -2.384, -1.471, -2.384, -0.814, -2.384, -0.814, -1.663, -1.471, -1.663, -1.471, -1.663, -0.814, -1.663, -0.814, -0.9418, -1.471, -0.9418, -1.471, -0.9418, -0.814, -0.9418, -0.814, -0.2209, -1.471, -0.2209, -1.471, -0.2209, -0.814, -0.2209, -0.814, 0.5, -1.471, 0.5, -0.814, 0.5, -0.157, 0.5, -0.157, 1.221, -0.814, 1.221, -0.814, 1.221, -0.157, 1.221, -0.157, 1.942, -0.814, 1.942, -0.814, 1.942, -0.157, 1.942, -0.157, 2.663, -0.814, 2.663, -0.814, 2.663, -0.157, 2.663, -0.157, 3.384, -0.814, 3.384, -0.814, 3.384, -0.157, 3.384, -0.157, 4.105, -0.814, 4.105, -0.814, 4.105, -0.157, 4.105, -0.157, 4.826, -0.814, 4.826, -0.814, -3.826, -0.157, -3.826, -0.157, -3.105, -0.814, -3.105, -0.814, -3.105, -0.157, -3.105, -0.157, -2.384, -0.814, -2.384, -0.814, -2.384, -0.157, -2.384, -0.157, -1.663, -0.814, -1.663, -0.814, -1.663, -0.157, -1.663, -0.157, -0.9418, -0.814, -0.9418, -0.814, -0.9418, -0.157, -0.9418, -0.157, -0.2209, -0.814, -0.2209, -0.814, -0.2209, -0.157, -0.2209, -0.157, 0.5, -0.814, 0.5, -0.157, 0.5, 0.5, 0.5, 0.5, 1.221, -0.157, 1.221, -0.157, 1.221, 0.5, 1.221, 0.5, 1.942, -0.157, 1.942, -0.157, 1.942, 0.5, 1.942, 0.5, 2.663, -0.157, 2.663, -0.157, 2.663, 0.5, 2.663, 0.5, 3.384, -0.157, 3.384, -0.157, 3.384, 0.5, 3.384, 0.5, 4.105, -0.157, 4.105, -0.157, 4.105, 0.5, 4.105, 0.5, 4.826, -0.157, 4.826, -0.157, -3.826, 0.5, -3.826, 0.5, -3.105, -0.157, -3.105, -0.157, -3.105, 0.5, -3.105, 0.5, -2.384, -0.157, -2.384, -0.157, -2.384, 0.5, -2.384, 0.5, -1.663, -0.157, -1.663, -0.157, -1.663, 0.5, -1.663, 0.5, -0.9418, -0.157, -0.9418, -0.157, -0.9418, 0.5, -0.9418, 0.5, -0.2209, -0.157, -0.2209, -0.157, -0.2209, 0.5, -0.2209, 0.5, 0.5, -0.157, 0.5])
me_torus.materials.append(mat_hexa)
me_torus.use_remesh_preserve_volume = False
me_torus.use_remesh_preserve_attributes = False
me_torus.use_mirror_vertex_groups = False
me_torus.update()

# ---- objects
ob_light = bpy.data.objects.new('Light', light_light)
ob_camera = bpy.data.objects.new('Camera', cam_camera)
ob_plane = bpy.data.objects.new('Plane', me_plane)
ob_torus = bpy.data.objects.new('Torus', me_torus)

# ---- transforms, parenting, visibility, modifiers, constraints
ob_light.location = (4.076, 1.005, 5.904)
ob_light.rotation_euler = (0.6503, 0.05522, 1.866)
ob_light.lock_rotations_4d = False
ob_light.empty_display_type = 'ARROWS'
ob_light.color = (0.0, 0.0, 0.0, 0.0)
ob_light.lineart.crease_threshold = 0.0
ob_camera.location = (7.359, -6.926, 4.958)
ob_camera.rotation_euler = (1.109, 0.0, 0.8149)
ob_camera.lock_rotations_4d = False
ob_camera.empty_display_type = 'ARROWS'
ob_camera.color = (0.0, 0.0, 0.0, 0.0)
ob_camera.display_type = 'WIRE'
ob_camera.lineart.crease_threshold = 0.0
ob_plane.location = (0.0, 0.0, 0.0)
ob_plane.scale = (8.0, 8.0, 8.0)
ob_plane.lineart.crease_threshold = 0.0
ob_torus.location = (7.0, -14.0, 12.0)
ob_torus.rotation_euler = (-1.19, -0.0, 0.0)
ob_torus.lineart.crease_threshold = 0.0
_m = ob_torus.modifiers.new('Subdivision', 'SUBSURF')
_m.uv_smooth = 'PRESERVE_CORNERS'
_m.show_only_control_edges = False

# ---- collection membership
col_collection.objects.link(ob_light)
col_collection.objects.link(ob_camera)
col_collection.objects.link(ob_plane)
col_collection.objects.link(ob_torus)

# ---- scene / render settings (as saved in the file)
scene.camera = ob_camera
scene.frame_start = 1; scene.frame_end = 250; scene.frame_set(1)
scene.render.engine = 'BLENDER_EEVEE_NEXT'
scene.cycles.use_denoising = False
scene.cycles.samples = 128
scene.cycles.sampling_pattern = 'TABULATED_SOBOL'
scene.cycles.use_adaptive_sampling = False
scene.cycles.use_light_tree = False
scene.view_settings.view_transform = 'Standard'
bpy.context.view_layer.update()
